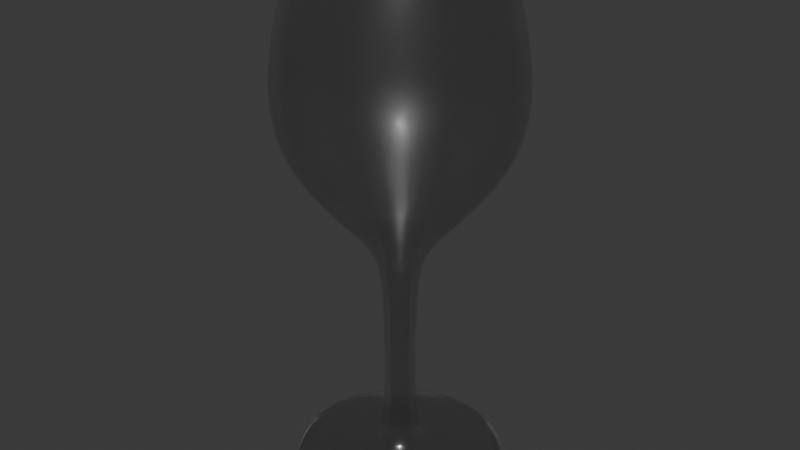 # Source: bicchiere_fatto_bene.blend  (saved by Blender 4.2.66; exported with 4.5.12 LTS)
import bpy
from mathutils import Matrix  # noqa: F401  (used for matrix-valued properties, if any)

bpy.ops.wm.read_factory_settings(use_empty=True)
scene = bpy.context.scene
scene.name = 'Scene'

# ---- collections
col_collection = bpy.data.collections.new('Collection'); scene.collection.children.link(col_collection)

# ---- materials (node trees are filled in below, after node groups)
mat_vetro = bpy.data.materials.new('vetro')

# ---- material node trees
mat_vetro.use_nodes = True; mat_vetro.node_tree.nodes.clear()
_N = mat_vetro.node_tree.nodes; _L = mat_vetro.node_tree.links
n0 = _N.new('ShaderNodeBsdfPrincipled'); n0.name = 'Principled BSDF'; n0.location = (10, 300)
n0.inputs[1].default_value = 0.04
n0.inputs[2].default_value = 0.1382
n0.inputs[18].default_value = 1.0
n1 = _N.new('ShaderNodeOutputMaterial'); n1.name = 'Material Output'; n1.location = (300, 300)
_L.new(n0.outputs[0], n1.inputs[0])
n1.is_active_output = True

# ---- world
world_world = bpy.data.worlds.new('World'); scene.world = world_world
world_world.use_nodes = True; world_world.node_tree.nodes.clear()
_N = world_world.node_tree.nodes; _L = world_world.node_tree.links
n0 = _N.new('ShaderNodeOutputWorld'); n0.name = 'World Output'; n0.location = (300, 300)
n1 = _N.new('ShaderNodeBackground'); n1.name = 'Background'; n1.location = (10, 300)
n1.inputs[0].default_value = (0.05088, 0.05088, 0.05088, 1.0)
_L.new(n1.outputs[0], n0.inputs[0])
n0.is_active_output = True
world_world.color = (0.05088, 0.05088, 0.05088)
world_world.sun_shadow_jitter_overblur = 0.0

# ---- meshes
me_cylinder = bpy.data.meshes.new('Cylinder')
me_cylinder.from_pydata([(0.0, 0.6711, -0.04504), (0.0, 0.8175, 0.04504), (0.1309, 0.6582, -0.04504), (0.1595, 0.8018, 0.04504), (0.2568, 0.62, -0.04504), (0.3128, 0.7553, 0.04504), (0.3729, 0.558, -0.04504), (0.4542, 0.6797, 0.04504), (0.4746, 0.4746, -0.04504), (0.5781, 0.5781, 0.04504), (0.558, 0.3729, -0.04504), (0.6797, 0.4542, 0.04504), (0.62, 0.2568, -0.04504), (0.7553, 0.3128, 0.04504), (0.6582, 0.1309, -0.04504), (0.8018, 0.1595, 0.04504), (0.6711, 0.0, -0.04504), (0.8175, 0.0, 0.04504), (0.6582, -0.1309, -0.04504), (0.8018, -0.1595, 0.04504), (0.62, -0.2568, -0.04504), (0.7553, -0.3128, 0.04504), (0.558, -0.3729, -0.04504), (0.6797, -0.4542, 0.04504), (0.4746, -0.4746, -0.04504), (0.5781, -0.5781, 0.04504), (0.3729, -0.558, -0.04504), (0.4542, -0.6797, 0.04504), (0.2568, -0.62, -0.04504), (0.3128, -0.7553, 0.04504), (0.1309, -0.6582, -0.04504), (0.1595, -0.8018, 0.04504), (0.0, -0.6711, -0.04504), (0.0, -0.8175, 0.04504), (-0.1309, -0.6582, -0.04504), (-0.1595, -0.8018, 0.04504), (-0.2568, -0.62, -0.04504), (-0.3128, -0.7553, 0.04504), (-0.3729, -0.558, -0.04504), (-0.4542, -0.6797, 0.04504), (-0.4746, -0.4746, -0.04504), (-0.5781, -0.5781, 0.04504), (-0.558, -0.3729, -0.04504), (-0.6797, -0.4542, 0.04504), (-0.62, -0.2568, -0.04504), (-0.7553, -0.3128, 0.04504), (-0.6582, -0.1309, -0.04504), (-0.8018, -0.1595, 0.04504), (-0.6711, 0.0, -0.04504), (-0.8175, 0.0, 0.04504), (-0.6582, 0.1309, -0.04504), (-0.8018, 0.1595, 0.04504), (-0.62, 0.2568, -0.04504), (-0.7553, 0.3128, 0.04504), (-0.558, 0.3729, -0.04504), (-0.6797, 0.4542, 0.04504), (-0.4746, 0.4746, -0.04504), (-0.5781, 0.5781, 0.04504), (-0.3729, 0.558, -0.04504), (-0.4542, 0.6797, 0.04504), (-0.2568, 0.62, -0.04504), (-0.3128, 0.7553, 0.04504), (-0.1309, 0.6582, -0.04504), (-0.1595, 0.8018, 0.04504), (0.03886, 0.1954, 0.1483), (-1.406e-08, 0.1992, 0.1483), (0.07623, 0.184, 0.1483), (0.1107, 0.1656, 0.1483), (0.1409, 0.1409, 0.1483), (0.1656, 0.1107, 0.1483), (0.184, 0.07623, 0.1483), (0.1954, 0.03886, 0.1483), (0.1992, 0.0, 0.1483), (0.1954, -0.03886, 0.1483), (0.184, -0.07623, 0.1483), (0.1656, -0.1107, 0.1483), (0.1409, -0.1409, 0.1483), (0.1107, -0.1656, 0.1483), (0.07623, -0.184, 0.1483), (0.03886, -0.1954, 0.1483), (-1.406e-08, -0.1992, 0.1483), (-0.03886, -0.1954, 0.1483), (-0.07623, -0.184, 0.1483), (-0.1107, -0.1656, 0.1483), (-0.1409, -0.1409, 0.1483), (-0.1656, -0.1107, 0.1483), (-0.184, -0.07623, 0.1483), (-0.1954, -0.03886, 0.1483), (-0.1992, 0.0, 0.1483), (-0.1954, 0.03886, 0.1483), (-0.184, 0.07623, 0.1483), (-0.1656, 0.1107, 0.1483), (-0.1409, 0.1409, 0.1483), (-0.1107, 0.1656, 0.1483), (-0.07623, 0.184, 0.1483), (-0.03886, 0.1954, 0.1483), (0.02292, 0.1152, 0.2103), (-1.837e-08, 0.1175, 0.2103), (0.04496, 0.1085, 0.2103), (0.06527, 0.09768, 0.2103), (0.08307, 0.08307, 0.2103), (0.09768, 0.06527, 0.2103), (0.1085, 0.04496, 0.2103), (0.1152, 0.02292, 0.2103), (0.1175, -5.731e-10, 0.2103), (0.1152, -0.02292, 0.2103), (0.1085, -0.04496, 0.2103), (0.09768, -0.06527, 0.2103), (0.08307, -0.08307, 0.2103), (0.06527, -0.09768, 0.2103), (0.04496, -0.1085, 0.2103), (0.02292, -0.1152, 0.2103), (-1.837e-08, -0.1175, 0.2103), (-0.02292, -0.1152, 0.2103), (-0.04496, -0.1085, 0.2103), (-0.06527, -0.09768, 0.2103), (-0.08307, -0.08307, 0.2103), (-0.09768, -0.06527, 0.2103), (-0.1085, -0.04496, 0.2103), (-0.1152, -0.02292, 0.2103), (-0.1175, -5.731e-10, 0.2103), (-0.1152, 0.02292, 0.2103), (-0.1085, 0.04496, 0.2103), (-0.09768, 0.06527, 0.2103), (-0.08307, 0.08307, 0.2103), (-0.06527, 0.09768, 0.2103), (-0.04496, 0.1085, 0.2103), (-0.02292, 0.1152, 0.2103), (0.02292, 0.1152, 1.65), (-3.212e-08, 0.1175, 1.65), (0.04496, 0.1085, 1.65), (0.06527, 0.09768, 1.65), (0.08307, 0.08307, 1.65), (0.09768, 0.06527, 1.65), (0.1085, 0.04496, 1.65), (0.1152, 0.02292, 1.65), (0.1175, -5.731e-10, 1.65), (0.1152, -0.02292, 1.65), (0.1085, -0.04496, 1.65), (0.09768, -0.06527, 1.65), (0.08307, -0.08307, 1.65), (0.06527, -0.09768, 1.65), (0.04496, -0.1085, 1.65), (0.02292, -0.1152, 1.65), (-3.212e-08, -0.1175, 1.65), (-0.02292, -0.1152, 1.65), (-0.04496, -0.1085, 1.65), (-0.06527, -0.09768, 1.65), (-0.08307, -0.08307, 1.65), (-0.09768, -0.06527, 1.65), (-0.1085, -0.04496, 1.65), (-0.1152, -0.02292, 1.65), (-0.1175, -5.731e-10, 1.65), (-0.1152, 0.02292, 1.65), (-0.1085, 0.04496, 1.65), (-0.09768, 0.06527, 1.65), (-0.08307, 0.08307, 1.65), (-0.06527, 0.09768, 1.65), (-0.04496, 0.1085, 1.65), (-0.02292, 0.1152, 1.65), (0.04002, 0.2012, 1.85), (-1.698e-07, 0.2051, 1.85), (0.0785, 0.1895, 1.85), (0.114, 0.1706, 1.85), (0.1451, 0.1451, 1.85), (0.1706, 0.114, 1.85), (0.1895, 0.0785, 1.85), (0.2012, 0.04002, 1.85), (0.2051, 4.159e-11, 1.85), (0.2012, -0.04002, 1.85), (0.1895, -0.0785, 1.85), (0.1706, -0.114, 1.85), (0.1451, -0.1451, 1.85), (0.114, -0.1706, 1.85), (0.0785, -0.1895, 1.85), (0.04002, -0.2012, 1.85), (-1.698e-07, -0.2051, 1.85), (-0.04002, -0.2012, 1.85), (-0.0785, -0.1895, 1.85), (-0.114, -0.1706, 1.85), (-0.1451, -0.1451, 1.85), (-0.1706, -0.114, 1.85), (-0.1895, -0.0785, 1.85), (-0.2012, -0.04002, 1.85), (-0.2051, 4.159e-11, 1.85), (-0.2012, 0.04002, 1.85), (-0.1895, 0.0785, 1.85), (-0.1706, 0.114, 1.85), (-0.1451, 0.1451, 1.85), (-0.114, 0.1706, 1.85), (-0.0785, 0.1895, 1.85), (-0.04002, 0.2012, 1.85), (0.06269, 0.3152, 2.022), (-1.882e-07, 0.3214, 2.022), (0.123, 0.2969, 2.022), (0.1785, 0.2672, 2.022), (0.2272, 0.2272, 2.022), (0.2672, 0.1785, 2.022), (0.2969, 0.123, 2.022), (0.3152, 0.0627, 2.022), (0.3214, 6.515e-11, 2.022), (0.3152, -0.0627, 2.022), (0.2969, -0.123, 2.022), (0.2672, -0.1785, 2.022), (0.2272, -0.2272, 2.022), (0.1785, -0.2672, 2.022), (0.123, -0.2969, 2.022), (0.06269, -0.3152, 2.022), (-1.882e-07, -0.3214, 2.022), (-0.0627, -0.3152, 2.022), (-0.123, -0.2969, 2.022), (-0.1785, -0.2672, 2.022), (-0.2272, -0.2272, 2.022), (-0.2672, -0.1785, 2.022), (-0.2969, -0.123, 2.022), (-0.3152, -0.0627, 2.022), (-0.3214, 6.515e-11, 2.022), (-0.3152, 0.0627, 2.022), (-0.2969, 0.123, 2.022), (-0.2672, 0.1785, 2.022), (-0.2272, 0.2272, 2.022), (-0.1785, 0.2672, 2.022), (-0.123, 0.2969, 2.022), (-0.0627, 0.3152, 2.022), (0.1063, 0.5346, 2.256), (-2.639e-07, 0.545, 2.256), (0.2086, 0.5035, 2.256), (0.3028, 0.4532, 2.256), (0.3854, 0.3854, 2.256), (0.4532, 0.3028, 2.256), (0.5035, 0.2086, 2.256), (0.5346, 0.1063, 2.256), (0.545, 2.055e-09, 2.256), (0.5346, -0.1063, 2.256), (0.5035, -0.2086, 2.256), (0.4532, -0.3028, 2.256), (0.3854, -0.3854, 2.256), (0.3028, -0.4532, 2.256), (0.2086, -0.5035, 2.256), (0.1063, -0.5346, 2.256), (-2.639e-07, -0.545, 2.256), (-0.1063, -0.5346, 2.256), (-0.2086, -0.5035, 2.256), (-0.3028, -0.4532, 2.256), (-0.3854, -0.3854, 2.256), (-0.4532, -0.3028, 2.256), (-0.5035, -0.2086, 2.256), (-0.5346, -0.1063, 2.256), (-0.545, 2.055e-09, 2.256), (-0.5346, 0.1063, 2.256), (-0.5035, 0.2086, 2.256), (-0.4532, 0.3028, 2.256), (-0.3854, 0.3854, 2.256), (-0.3028, 0.4532, 2.256), (-0.2086, 0.5035, 2.256), (-0.1063, 0.5346, 2.256), (0.1702, 0.8559, 2.69), (-2.107e-07, 0.8727, 2.69), (0.334, 0.8062, 2.69), (0.4848, 0.7256, 2.69), (0.6171, 0.6171, 2.69), (0.7256, 0.4848, 2.69), (0.8062, 0.334, 2.69), (0.8559, 0.1702, 2.69), (0.8727, 6.65e-09, 2.69), (0.8559, -0.1702, 2.69), (0.8062, -0.334, 2.69), (0.7256, -0.4848, 2.69), (0.6171, -0.6171, 2.69), (0.4848, -0.7256, 2.69), (0.334, -0.8062, 2.69), (0.1702, -0.8559, 2.69), (-2.107e-07, -0.8727, 2.69), (-0.1702, -0.8559, 2.69), (-0.334, -0.8062, 2.69), (-0.4848, -0.7256, 2.69), (-0.6171, -0.6171, 2.69), (-0.7256, -0.4848, 2.69), (-0.8062, -0.334, 2.69), (-0.8559, -0.1702, 2.69), (-0.8727, 6.65e-09, 2.69), (-0.8559, 0.1702, 2.69), (-0.8062, 0.334, 2.69), (-0.7256, 0.4848, 2.69), (-0.6171, 0.6171, 2.69), (-0.4848, 0.7256, 2.69), (-0.334, 0.8062, 2.69), (-0.1702, 0.8559, 2.69), (0.1814, 0.9122, 3.186), (-3.077e-07, 0.93, 3.186), (0.3559, 0.8593, 3.186), (0.5167, 0.7733, 3.186), (0.6576, 0.6576, 3.186), (0.7733, 0.5167, 3.186), (0.8593, 0.3559, 3.186), (0.9122, 0.1814, 3.186), (0.93, 7.454e-09, 3.186), (0.9122, -0.1814, 3.186), (0.8593, -0.3559, 3.186), (0.7733, -0.5167, 3.186), (0.6576, -0.6576, 3.186), (0.5167, -0.7733, 3.186), (0.3559, -0.8593, 3.186), (0.1814, -0.9122, 3.186), (-3.077e-07, -0.93, 3.186), (-0.1814, -0.9122, 3.186), (-0.3559, -0.8593, 3.186), (-0.5167, -0.7733, 3.186), (-0.6576, -0.6576, 3.186), (-0.7733, -0.5167, 3.186), (-0.8593, -0.3559, 3.186), (-0.9122, -0.1814, 3.186), (-0.93, 7.454e-09, 3.186), (-0.9122, 0.1814, 3.186), (-0.8593, 0.3559, 3.186), (-0.7733, 0.5167, 3.186), (-0.6576, 0.6576, 3.186), (-0.5167, 0.7733, 3.186), (-0.3559, 0.8593, 3.186), (-0.1814, 0.9122, 3.186), (0.1628, 0.8186, 3.654), (-3.471e-07, 0.8346, 3.654), (0.3194, 0.7711, 3.654), (0.4637, 0.6939, 3.654), (0.5901, 0.5902, 3.654), (0.6939, 0.4637, 3.654), (0.7711, 0.3194, 3.654), (0.8186, 0.1628, 3.654), (0.8346, 7.263e-09, 3.654), (0.8186, -0.1628, 3.654), (0.7711, -0.3194, 3.654), (0.6939, -0.4637, 3.654), (0.5901, -0.5902, 3.654), (0.4637, -0.6939, 3.654), (0.3194, -0.7711, 3.654), (0.1628, -0.8186, 3.654), (-3.471e-07, -0.8346, 3.654), (-0.1628, -0.8186, 3.654), (-0.3194, -0.7711, 3.654), (-0.4637, -0.6939, 3.654), (-0.5902, -0.5902, 3.654), (-0.6939, -0.4637, 3.654), (-0.7711, -0.3194, 3.654), (-0.8186, -0.1628, 3.654), (-0.8346, 7.263e-09, 3.654), (-0.8186, 0.1628, 3.654), (-0.7711, 0.3194, 3.654), (-0.6939, 0.4637, 3.654), (-0.5902, 0.5902, 3.654), (-0.4637, 0.6939, 3.654), (-0.3194, 0.7711, 3.654), (-0.1628, 0.8186, 3.654), (0.1479, 0.7434, 3.936), (-3.017e-07, 0.758, 3.936), (0.2901, 0.7003, 3.936), (0.4211, 0.6302, 3.936), (0.536, 0.536, 3.936), (0.6302, 0.4211, 3.936), (0.7003, 0.2901, 3.936), (0.7434, 0.1479, 3.936), (0.758, 6.425e-09, 3.936), (0.7434, -0.1479, 3.936), (0.7003, -0.2901, 3.936), (0.6302, -0.4211, 3.936), (0.536, -0.536, 3.936), (0.4211, -0.6302, 3.936), (0.2901, -0.7003, 3.936), (0.1479, -0.7434, 3.936), (-3.017e-07, -0.758, 3.936), (-0.1479, -0.7434, 3.936), (-0.2901, -0.7003, 3.936), (-0.4211, -0.6302, 3.936), (-0.536, -0.536, 3.936), (-0.6302, -0.4211, 3.936), (-0.7003, -0.2901, 3.936), (-0.7434, -0.1479, 3.936), (-0.758, 6.425e-09, 3.936), (-0.7434, 0.1479, 3.936), (-0.7003, 0.2901, 3.936), (-0.6302, 0.4211, 3.936), (-0.536, 0.536, 3.936), (-0.4211, 0.6302, 3.936), (-0.2901, 0.7003, 3.936), (-0.1479, 0.7434, 3.936), (0.1322, 0.6647, 4.177), (-2.89e-07, 0.6777, 4.177), (0.2593, 0.6261, 4.177), (0.3765, 0.5635, 4.177), (0.4792, 0.4792, 4.177), (0.5635, 0.3765, 4.177), (0.6261, 0.2593, 4.177), (0.6647, 0.1322, 4.177), (0.6777, 6.139e-09, 4.177), (0.6647, -0.1322, 4.177), (0.6261, -0.2593, 4.177), (0.5635, -0.3765, 4.177), (0.4792, -0.4792, 4.177), (0.3765, -0.5635, 4.177), (0.2593, -0.6261, 4.177), (0.1322, -0.6647, 4.177), (-2.89e-07, -0.6777, 4.177), (-0.1322, -0.6647, 4.177), (-0.2593, -0.6261, 4.177), (-0.3765, -0.5635, 4.177), (-0.4792, -0.4792, 4.177), (-0.5635, -0.3765, 4.177), (-0.6261, -0.2593, 4.177), (-0.6647, -0.1322, 4.177), (-0.6777, 6.139e-09, 4.177), (-0.6647, 0.1322, 4.177), (-0.6261, 0.2593, 4.177), (-0.5635, 0.3765, 4.177), (-0.4792, 0.4792, 4.177), (-0.3765, 0.5635, 4.177), (-0.2593, 0.6261, 4.177), (-0.1322, 0.6647, 4.177), (0.6826, -0.1358, 4.122), (0.643, -0.2663, 4.122), (-0.6826, -0.1358, 4.122), (-0.696, 6.204e-09, 4.122), (0.5787, -0.3867, 4.122), (-0.6826, 0.1358, 4.122), (0.4921, -0.4921, 4.122), (-0.643, 0.2663, 4.122), (0.3867, -0.5787, 4.122), (-0.5787, 0.3867, 4.122), (0.2663, -0.643, 4.122), (-2.919e-07, 0.696, 4.122), (0.1358, 0.6826, 4.122), (-0.4921, 0.4921, 4.122), (0.1358, -0.6826, 4.122), (0.2663, 0.643, 4.122), (-0.3867, 0.5787, 4.122), (-2.919e-07, -0.696, 4.122), (0.3867, 0.5787, 4.122), (-0.2663, 0.643, 4.122), (-0.1358, -0.6826, 4.122), (0.4921, 0.4921, 4.122), (-0.1358, 0.6826, 4.122), (-0.2663, -0.643, 4.122), (0.5787, 0.3867, 4.122), (-0.3867, -0.5787, 4.122), (0.643, 0.2663, 4.122), (-0.4921, -0.4921, 4.122), (0.6826, 0.1358, 4.122), (-0.5787, -0.3867, 4.122), (0.696, 6.204e-09, 4.122), (-0.643, -0.2663, 4.122), (0.0, 0.8175, -0.03852), (0.1595, 0.8018, -0.03852), (0.3128, 0.7553, -0.03852), (0.4542, 0.6797, -0.03852), (0.5781, 0.5781, -0.03852), (0.6797, 0.4542, -0.03852), (0.7553, 0.3128, -0.03852), (0.8018, 0.1595, -0.03852), (0.8175, 0.0, -0.03852), (0.8018, -0.1595, -0.03852), (0.7553, -0.3128, -0.03852), (0.6797, -0.4542, -0.03852), (0.5781, -0.5781, -0.03852), (0.4542, -0.6797, -0.03852), (0.3128, -0.7553, -0.03852), (0.1595, -0.8018, -0.03852), (0.0, -0.8175, -0.03852), (-0.1595, -0.8018, -0.03852), (-0.3128, -0.7553, -0.03852), (-0.4542, -0.6797, -0.03852), (-0.5781, -0.5781, -0.03852), (-0.6797, -0.4542, -0.03852), (-0.7553, -0.3128, -0.03852), (-0.8018, -0.1595, -0.03852), (-0.8175, 0.0, -0.03852), (-0.8018, 0.1595, -0.03852), (-0.7553, 0.3128, -0.03852), (-0.6797, 0.4542, -0.03852), (-0.5781, 0.5781, -0.03852), (-0.4542, 0.6797, -0.03852), (-0.3128, 0.7553, -0.03852), (-0.1595, 0.8018, -0.03852), (0.0, 0.8175, 0.04504), (0.1595, 0.8018, 0.04504), (0.3128, 0.7553, 0.04504), (0.4542, 0.6797, 0.04504), (0.5781, 0.5781, 0.04504), (0.6797, 0.4542, 0.04504), (0.7553, 0.3128, 0.04504), (0.8018, 0.1595, 0.04504), (0.8175, 0.0, 0.04504), (0.8018, -0.1595, 0.04504), (0.7553, -0.3128, 0.04504), (0.6797, -0.4542, 0.04504), (0.5781, -0.5781, 0.04504), (0.4542, -0.6797, 0.04504), (0.3128, -0.7553, 0.04504), (0.1595, -0.8018, 0.04504), (0.0, -0.8175, 0.04504), (-0.1595, -0.8018, 0.04504), (-0.3128, -0.7553, 0.04504), (-0.4542, -0.6797, 0.04504), (-0.5781, -0.5781, 0.04504), (-0.6797, -0.4542, 0.04504), (-0.7553, -0.3128, 0.04504), (-0.8018, -0.1595, 0.04504), (-0.8175, 0.0, 0.04504), (-0.8018, 0.1595, 0.04504), (-0.7553, 0.3128, 0.04504), (-0.6797, 0.4542, 0.04504), (-0.5781, 0.5781, 0.04504), (-0.4542, 0.6797, 0.04504), (-0.3128, 0.7553, 0.04504), (-0.1595, 0.8018, 0.04504), (0.5725, 0.5725, 0.04636), (0.6731, 0.4498, 0.04636), (0.4498, -0.6731, 0.04636), (0.3098, -0.748, 0.04636), (-0.748, -0.3098, 0.04636), (-0.794, -0.1579, 0.04636), (-1.796e-10, 0.8096, 0.04636), (0.1579, 0.794, 0.04636), (-0.1579, 0.794, 0.04636), (0.794, -0.1579, 0.04636), (0.748, -0.3098, 0.04636), (-0.3098, -0.748, 0.04636), (-0.4498, -0.6731, 0.04636), (-0.6731, 0.4498, 0.04636), (-0.5725, 0.5725, 0.04636), (0.748, 0.3098, 0.04636), (0.1579, -0.794, 0.04636), (-0.8096, 0.0, 0.04636), (0.3098, 0.748, 0.04636), (0.6731, -0.4498, 0.04636), (-0.5725, -0.5725, 0.04636), (-0.4498, 0.6731, 0.04636), (0.794, 0.1579, 0.04636), (-1.796e-10, -0.8096, 0.04636), (-0.794, 0.1579, 0.04636), (0.4498, 0.6731, 0.04636), (0.5725, -0.5725, 0.04636), (-0.6731, -0.4498, 0.04636), (-0.3098, 0.748, 0.04636), (0.8096, 0.0, 0.04636), (-0.1579, -0.794, 0.04636), (-0.748, 0.3098, 0.04636), (0.0, 0.8175, -0.04504), (0.1595, 0.8018, -0.04504), (0.3128, 0.7553, -0.04504), (0.4542, 0.6797, -0.04504), (0.5781, 0.5781, -0.04504), (0.6797, 0.4542, -0.04504), (0.7553, 0.3128, -0.04504), (0.8018, 0.1595, -0.04504), (0.8175, 0.0, -0.04504), (0.8018, -0.1595, -0.04504), (0.7553, -0.3128, -0.04504), (0.6797, -0.4542, -0.04504), (0.5781, -0.5781, -0.04504), (0.4542, -0.6797, -0.04504), (0.3128, -0.7553, -0.04504), (0.1595, -0.8018, -0.04504), (0.0, -0.8175, -0.04504), (-0.1595, -0.8018, -0.04504), (-0.3128, -0.7553, -0.04504), (-0.4542, -0.6797, -0.04504), (-0.5781, -0.5781, -0.04504), (-0.6797, -0.4542, -0.04504), (-0.7553, -0.3128, -0.04504), (-0.8018, -0.1595, -0.04504), (-0.8175, 0.0, -0.04504), (-0.8018, 0.1595, -0.04504), (-0.7553, 0.3128, -0.04504), (-0.6797, 0.4542, -0.04504), (-0.5781, 0.5781, -0.04504), (-0.4542, 0.6797, -0.04504), (-0.3128, 0.7553, -0.04504), (-0.1595, 0.8018, -0.04504)], [], [(480, 1, 3, 481), (481, 3, 5, 482), (482, 5, 7, 483), (483, 7, 9, 484), (484, 9, 11, 485), (485, 11, 13, 486), (486, 13, 15, 487), (487, 15, 17, 488), (488, 17, 19, 489), (489, 19, 21, 490), (490, 21, 23, 491), (491, 23, 25, 492), (492, 25, 27, 493), (493, 27, 29, 494), (494, 29, 31, 495), (495, 31, 33, 496), (496, 33, 35, 497), (497, 35, 37, 498), (498, 37, 39, 499), (499, 39, 41, 500), (500, 41, 43, 501), (501, 43, 45, 502), (502, 45, 47, 503), (503, 47, 49, 504), (504, 49, 51, 505), (505, 51, 53, 506), (506, 53, 55, 507), (507, 55, 57, 508), (508, 57, 59, 509), (509, 59, 61, 510), (513, 512, 68, 69), (510, 61, 63, 511), (511, 63, 1, 480), (0, 2, 4, 6, 8, 10, 12, 14, 16, 18, 20, 22, 24, 26, 28, 30, 32, 34, 36, 38, 40, 42, 44, 46, 48, 50, 52, 54, 56, 58, 60, 62), (77, 76, 108, 109), (515, 514, 77, 78), (517, 516, 86, 87), (519, 518, 65, 64), (518, 520, 95, 65), (522, 521, 73, 74), (524, 523, 82, 83), (526, 525, 91, 92), (527, 513, 69, 70), (528, 515, 78, 79), (529, 517, 87, 88), (530, 519, 64, 66), (531, 522, 74, 75), (532, 524, 83, 84), (533, 526, 92, 93), (534, 527, 70, 71), (535, 528, 79, 80), (536, 529, 88, 89), (537, 530, 66, 67), (538, 531, 75, 76), (539, 532, 84, 85), (540, 533, 93, 94), (541, 534, 71, 72), (542, 535, 80, 81), (543, 536, 89, 90), (512, 537, 67, 68), (514, 538, 76, 77), (516, 539, 85, 86), (520, 540, 94, 95), (521, 541, 72, 73), (523, 542, 81, 82), (525, 543, 90, 91), (112, 111, 143, 144), (91, 90, 122, 123), (78, 77, 109, 110), (64, 65, 97, 96), (92, 91, 123, 124), (79, 78, 110, 111), (66, 64, 96, 98), (93, 92, 124, 125), (80, 79, 111, 112), (67, 66, 98, 99), (94, 93, 125, 126), (81, 80, 112, 113), (68, 67, 99, 100), (95, 94, 126, 127), (82, 81, 113, 114), (69, 68, 100, 101), (65, 95, 127, 97), (83, 82, 114, 115), (70, 69, 101, 102), (84, 83, 115, 116), (71, 70, 102, 103), (85, 84, 116, 117), (72, 71, 103, 104), (86, 85, 117, 118), (73, 72, 104, 105), (87, 86, 118, 119), (74, 73, 105, 106), (88, 87, 119, 120), (75, 74, 106, 107), (89, 88, 120, 121), (76, 75, 107, 108), (90, 89, 121, 122), (147, 146, 178, 179), (99, 98, 130, 131), (126, 125, 157, 158), (113, 112, 144, 145), (100, 99, 131, 132), (127, 126, 158, 159), (114, 113, 145, 146), (101, 100, 132, 133), (97, 127, 159, 129), (115, 114, 146, 147), (102, 101, 133, 134), (116, 115, 147, 148), (103, 102, 134, 135), (117, 116, 148, 149), (104, 103, 135, 136), (118, 117, 149, 150), (105, 104, 136, 137), (119, 118, 150, 151), (106, 105, 137, 138), (120, 119, 151, 152), (107, 106, 138, 139), (121, 120, 152, 153), (108, 107, 139, 140), (122, 121, 153, 154), (109, 108, 140, 141), (123, 122, 154, 155), (110, 109, 141, 142), (96, 97, 129, 128), (124, 123, 155, 156), (111, 110, 142, 143), (98, 96, 128, 130), (125, 124, 156, 157), (182, 181, 213, 214), (134, 133, 165, 166), (148, 147, 179, 180), (135, 134, 166, 167), (149, 148, 180, 181), (136, 135, 167, 168), (150, 149, 181, 182), (137, 136, 168, 169), (151, 150, 182, 183), (138, 137, 169, 170), (152, 151, 183, 184), (139, 138, 170, 171), (153, 152, 184, 185), (140, 139, 171, 172), (154, 153, 185, 186), (141, 140, 172, 173), (155, 154, 186, 187), (142, 141, 173, 174), (128, 129, 161, 160), (156, 155, 187, 188), (143, 142, 174, 175), (130, 128, 160, 162), (157, 156, 188, 189), (144, 143, 175, 176), (131, 130, 162, 163), (158, 157, 189, 190), (145, 144, 176, 177), (132, 131, 163, 164), (159, 158, 190, 191), (146, 145, 177, 178), (133, 132, 164, 165), (129, 159, 191, 161), (216, 215, 247, 248), (169, 168, 200, 201), (183, 182, 214, 215), (170, 169, 201, 202), (184, 183, 215, 216), (171, 170, 202, 203), (185, 184, 216, 217), (172, 171, 203, 204), (186, 185, 217, 218), (173, 172, 204, 205), (187, 186, 218, 219), (174, 173, 205, 206), (160, 161, 193, 192), (188, 187, 219, 220), (175, 174, 206, 207), (162, 160, 192, 194), (189, 188, 220, 221), (176, 175, 207, 208), (163, 162, 194, 195), (190, 189, 221, 222), (177, 176, 208, 209), (164, 163, 195, 196), (191, 190, 222, 223), (178, 177, 209, 210), (165, 164, 196, 197), (161, 191, 223, 193), (179, 178, 210, 211), (166, 165, 197, 198), (180, 179, 211, 212), (167, 166, 198, 199), (181, 180, 212, 213), (168, 167, 199, 200), (251, 250, 282, 283), (203, 202, 234, 235), (217, 216, 248, 249), (204, 203, 235, 236), (218, 217, 249, 250), (205, 204, 236, 237), (219, 218, 250, 251), (206, 205, 237, 238), (192, 193, 225, 224), (220, 219, 251, 252), (207, 206, 238, 239), (194, 192, 224, 226), (221, 220, 252, 253), (208, 207, 239, 240), (195, 194, 226, 227), (222, 221, 253, 254), (209, 208, 240, 241), (196, 195, 227, 228), (223, 222, 254, 255), (210, 209, 241, 242), (197, 196, 228, 229), (193, 223, 255, 225), (211, 210, 242, 243), (198, 197, 229, 230), (212, 211, 243, 244), (199, 198, 230, 231), (213, 212, 244, 245), (200, 199, 231, 232), (214, 213, 245, 246), (201, 200, 232, 233), (215, 214, 246, 247), (202, 201, 233, 234), (259, 258, 290, 291), (238, 237, 269, 270), (224, 225, 257, 256), (252, 251, 283, 284), (239, 238, 270, 271), (226, 224, 256, 258), (253, 252, 284, 285), (240, 239, 271, 272), (227, 226, 258, 259), (254, 253, 285, 286), (241, 240, 272, 273), (228, 227, 259, 260), (255, 254, 286, 287), (242, 241, 273, 274), (229, 228, 260, 261), (225, 255, 287, 257), (243, 242, 274, 275), (230, 229, 261, 262), (244, 243, 275, 276), (231, 230, 262, 263), (245, 244, 276, 277), (232, 231, 263, 264), (246, 245, 277, 278), (233, 232, 264, 265), (247, 246, 278, 279), (234, 233, 265, 266), (248, 247, 279, 280), (235, 234, 266, 267), (249, 248, 280, 281), (236, 235, 267, 268), (250, 249, 281, 282), (237, 236, 268, 269), (294, 293, 325, 326), (286, 285, 317, 318), (273, 272, 304, 305), (260, 259, 291, 292), (287, 286, 318, 319), (274, 273, 305, 306), (261, 260, 292, 293), (257, 287, 319, 289), (275, 274, 306, 307), (262, 261, 293, 294), (276, 275, 307, 308), (263, 262, 294, 295), (277, 276, 308, 309), (264, 263, 295, 296), (278, 277, 309, 310), (265, 264, 296, 297), (279, 278, 310, 311), (266, 265, 297, 298), (280, 279, 311, 312), (267, 266, 298, 299), (281, 280, 312, 313), (268, 267, 299, 300), (282, 281, 313, 314), (269, 268, 300, 301), (283, 282, 314, 315), (270, 269, 301, 302), (256, 257, 289, 288), (284, 283, 315, 316), (271, 270, 302, 303), (258, 256, 288, 290), (285, 284, 316, 317), (272, 271, 303, 304), (329, 328, 360, 361), (308, 307, 339, 340), (295, 294, 326, 327), (309, 308, 340, 341), (296, 295, 327, 328), (310, 309, 341, 342), (297, 296, 328, 329), (311, 310, 342, 343), (298, 297, 329, 330), (312, 311, 343, 344), (299, 298, 330, 331), (313, 312, 344, 345), (300, 299, 331, 332), (314, 313, 345, 346), (301, 300, 332, 333), (315, 314, 346, 347), (302, 301, 333, 334), (288, 289, 321, 320), (316, 315, 347, 348), (303, 302, 334, 335), (290, 288, 320, 322), (317, 316, 348, 349), (304, 303, 335, 336), (291, 290, 322, 323), (318, 317, 349, 350), (305, 304, 336, 337), (292, 291, 323, 324), (319, 318, 350, 351), (306, 305, 337, 338), (293, 292, 324, 325), (289, 319, 351, 321), (307, 306, 338, 339), (417, 416, 393, 394), (343, 342, 374, 375), (330, 329, 361, 362), (344, 343, 375, 376), (331, 330, 362, 363), (345, 344, 376, 377), (332, 331, 363, 364), (346, 345, 377, 378), (333, 332, 364, 365), (347, 346, 378, 379), (334, 333, 365, 366), (320, 321, 353, 352), (348, 347, 379, 380), (335, 334, 366, 367), (322, 320, 352, 354), (349, 348, 380, 381), (336, 335, 367, 368), (323, 322, 354, 355), (350, 349, 381, 382), (337, 336, 368, 369), (324, 323, 355, 356), (351, 350, 382, 383), (338, 337, 369, 370), (325, 324, 356, 357), (321, 351, 383, 353), (339, 338, 370, 371), (326, 325, 357, 358), (340, 339, 371, 372), (327, 326, 358, 359), (341, 340, 372, 373), (328, 327, 359, 360), (342, 341, 373, 374), (419, 418, 407, 408), (420, 417, 394, 395), (421, 419, 408, 409), (422, 420, 395, 396), (423, 421, 409, 410), (424, 422, 396, 397), (425, 423, 410, 411), (426, 424, 397, 398), (428, 427, 385, 384), (429, 425, 411, 412), (430, 426, 398, 399), (431, 428, 384, 386), (432, 429, 412, 413), (433, 430, 399, 400), (434, 431, 386, 387), (435, 432, 413, 414), (436, 433, 400, 401), (437, 434, 387, 388), (438, 435, 414, 415), (439, 436, 401, 402), (440, 437, 388, 389), (427, 438, 415, 385), (441, 439, 402, 403), (442, 440, 389, 390), (443, 441, 403, 404), (444, 442, 390, 391), (445, 443, 404, 405), (446, 444, 391, 392), (447, 445, 405, 406), (416, 446, 392, 393), (418, 447, 406, 407), (375, 374, 447, 418), (361, 360, 446, 416), (374, 373, 445, 447), (360, 359, 444, 446), (373, 372, 443, 445), (359, 358, 442, 444), (372, 371, 441, 443), (358, 357, 440, 442), (371, 370, 439, 441), (353, 383, 438, 427), (357, 356, 437, 440), (370, 369, 436, 439), (383, 382, 435, 438), (356, 355, 434, 437), (369, 368, 433, 436), (382, 381, 432, 435), (355, 354, 431, 434), (368, 367, 430, 433), (381, 380, 429, 432), (354, 352, 428, 431), (367, 366, 426, 430), (380, 379, 425, 429), (352, 353, 427, 428), (366, 365, 424, 426), (379, 378, 423, 425), (365, 364, 422, 424), (378, 377, 421, 423), (364, 363, 420, 422), (377, 376, 419, 421), (363, 362, 417, 420), (376, 375, 418, 419), (362, 361, 416, 417), (575, 479, 448, 544), (574, 478, 479, 575), (573, 477, 478, 574), (572, 476, 477, 573), (571, 475, 476, 572), (570, 474, 475, 571), (569, 473, 474, 570), (568, 472, 473, 569), (567, 471, 472, 568), (566, 470, 471, 567), (565, 469, 470, 566), (564, 468, 469, 565), (563, 467, 468, 564), (562, 466, 467, 563), (561, 465, 466, 562), (560, 464, 465, 561), (559, 463, 464, 560), (558, 462, 463, 559), (557, 461, 462, 558), (556, 460, 461, 557), (555, 459, 460, 556), (554, 458, 459, 555), (553, 457, 458, 554), (552, 456, 457, 553), (551, 455, 456, 552), (550, 454, 455, 551), (549, 453, 454, 550), (548, 452, 453, 549), (547, 451, 452, 548), (546, 450, 451, 547), (545, 449, 450, 546), (544, 448, 449, 545), (479, 511, 480, 448), (478, 510, 511, 479), (477, 509, 510, 478), (476, 508, 509, 477), (475, 507, 508, 476), (474, 506, 507, 475), (473, 505, 506, 474), (472, 504, 505, 473), (471, 503, 504, 472), (470, 502, 503, 471), (469, 501, 502, 470), (468, 500, 501, 469), (467, 499, 500, 468), (466, 498, 499, 467), (465, 497, 498, 466), (464, 496, 497, 465), (463, 495, 496, 464), (462, 494, 495, 463), (461, 493, 494, 462), (460, 492, 493, 461), (459, 491, 492, 460), (458, 490, 491, 459), (457, 489, 490, 458), (456, 488, 489, 457), (455, 487, 488, 456), (454, 486, 487, 455), (453, 485, 486, 454), (452, 484, 485, 453), (451, 483, 484, 452), (450, 482, 483, 451), (449, 481, 482, 450), (448, 480, 481, 449), (55, 53, 543, 525), (37, 35, 542, 523), (19, 17, 541, 521), (63, 61, 540, 520), (45, 43, 539, 516), (27, 25, 538, 514), (9, 7, 537, 512), (53, 51, 536, 543), (35, 33, 535, 542), (17, 15, 534, 541), (61, 59, 533, 540), (43, 41, 532, 539), (25, 23, 531, 538), (7, 5, 530, 537), (51, 49, 529, 536), (33, 31, 528, 535), (15, 13, 527, 534), (59, 57, 526, 533), (41, 39, 524, 532), (23, 21, 522, 531), (5, 3, 519, 530), (49, 47, 517, 529), (31, 29, 515, 528), (13, 11, 513, 527), (57, 55, 525, 526), (39, 37, 523, 524), (21, 19, 521, 522), (1, 63, 520, 518), (3, 1, 518, 519), (47, 45, 516, 517), (29, 27, 514, 515), (11, 9, 512, 513), (2, 0, 544, 545), (4, 2, 545, 546), (6, 4, 546, 547), (8, 6, 547, 548), (10, 8, 548, 549), (12, 10, 549, 550), (14, 12, 550, 551), (16, 14, 551, 552), (18, 16, 552, 553), (20, 18, 553, 554), (22, 20, 554, 555), (24, 22, 555, 556), (26, 24, 556, 557), (28, 26, 557, 558), (30, 28, 558, 559), (32, 30, 559, 560), (34, 32, 560, 561), (36, 34, 561, 562), (38, 36, 562, 563), (40, 38, 563, 564), (42, 40, 564, 565), (44, 42, 565, 566), (46, 44, 566, 567), (48, 46, 567, 568), (50, 48, 568, 569), (52, 50, 569, 570), (54, 52, 570, 571), (56, 54, 571, 572), (58, 56, 572, 573), (60, 58, 573, 574), (62, 60, 574, 575), (0, 62, 575, 544)])
me_cylinder.polygons.foreach_set('use_smooth', [True] * 545)
_uv = me_cylinder.uv_layers.new(name='UVMap')
_uv.uv.foreach_set('vector', [1.0, 1.0, 1.0, 1.0, 0.9688, 1.0, 0.9688, 1.0, 0.9688, 1.0, 0.9688, 1.0, 0.9375, 1.0, 0.9375, 1.0, 0.9375, 1.0, 0.9375, 1.0, 0.9062, 1.0, 0.9063, 1.0, 0.9063, 1.0, 0.9062, 1.0, 0.875, 1.0, 0.875, 1.0, 0.875, 1.0, 0.875, 1.0, 0.8438, 1.0, 0.8438, 1.0, 0.8438, 1.0, 0.8438, 1.0, 0.8125, 1.0, 0.8125, 1.0, 0.8125, 1.0, 0.8125, 1.0, 0.7812, 1.0, 0.7812, 1.0, 0.7812, 1.0, 0.7812, 1.0, 0.75, 1.0, 0.75, 1.0, 0.75, 1.0, 0.75, 1.0, 0.7188, 1.0, 0.7188, 1.0, 0.7188, 1.0, 0.7188, 1.0, 0.6875, 1.0, 0.6875, 1.0, 0.6875, 1.0, 0.6875, 1.0, 0.6562, 1.0, 0.6562, 1.0, 0.6562, 1.0, 0.6562, 1.0, 0.625, 1.0, 0.625, 1.0, 0.625, 1.0, 0.625, 1.0, 0.5938, 1.0, 0.5938, 1.0, 0.5938, 1.0, 0.5938, 1.0, 0.5625, 1.0, 0.5625, 1.0, 0.5625, 1.0, 0.5625, 1.0, 0.5312, 1.0, 0.5312, 1.0, 0.5312, 1.0, 0.5312, 1.0, 0.5, 1.0, 0.5, 1.0, 0.5, 1.0, 0.5, 1.0, 0.4688, 1.0, 0.4688, 1.0, 0.4688, 1.0, 0.4688, 1.0, 0.4375, 1.0, 0.4375, 1.0, 0.4375, 1.0, 0.4375, 1.0, 0.4062, 1.0, 0.4063, 1.0, 0.4063, 1.0, 0.4062, 1.0, 0.375, 1.0, 0.375, 1.0, 0.375, 1.0, 0.375, 1.0, 0.3438, 1.0, 0.3438, 1.0, 0.3438, 1.0, 0.3438, 1.0, 0.3125, 1.0, 0.3125, 1.0, 0.3125, 1.0, 0.3125, 1.0, 0.2812, 1.0, 0.2812, 1.0, 0.2812, 1.0, 0.2812, 1.0, 0.25, 1.0, 0.25, 1.0, 0.25, 1.0, 0.25, 1.0, 0.2188, 1.0, 0.2188, 1.0, 0.2188, 1.0, 0.2188, 1.0, 0.1875, 1.0, 0.1875, 1.0, 0.1875, 1.0, 0.1875, 1.0, 0.1562, 1.0, 0.1562, 1.0, 0.1562, 1.0, 0.1562, 1.0, 0.125, 1.0, 0.125, 1.0, 0.125, 1.0, 0.125, 1.0, 0.09375, 1.0, 0.09375, 1.0, 0.09375, 1.0, 0.09375, 1.0, 0.0625, 1.0, 0.0625, 1.0, 0.8438, 1.0, 0.875, 1.0, 0.875, 1.0, 0.8438, 1.0, 0.0625, 1.0, 0.0625, 1.0, 0.03125, 1.0, 0.03125, 1.0, 0.03125, 1.0, 0.03125, 1.0, 0.0, 1.0, 0.0, 1.0, 0.75, 0.447, 0.7884, 0.4432, 0.8254, 0.432, 0.8595, 0.4138, 0.8893, 0.3893, 0.9138, 0.3595, 0.932, 0.3254, 0.9432, 0.2884, 0.947, 0.25, 0.9432, 0.2116, 0.932, 0.1746, 0.9138, 0.1405, 0.8893, 0.1107, 0.8595, 0.08618, 0.8254, 0.06797, 0.7884, 0.05676, 0.75, 0.05297, 0.7116, 0.05676, 0.6746, 0.06797, 0.6405, 0.08618, 0.6107, 0.1107, 0.5862, 0.1405, 0.568, 0.1746, 0.5568, 0.2116, 0.553, 0.25, 0.5568, 0.2884, 0.568, 0.3254, 0.5862, 0.3595, 0.6107, 0.3893, 0.6405, 0.4138, 0.6746, 0.432, 0.7116, 0.4432, 0.5938, 1.0, 0.625, 1.0, 0.625, 1.0, 0.5938, 1.0, 0.5625, 1.0, 0.5938, 1.0, 0.5938, 1.0, 0.5625, 1.0, 0.2812, 1.0, 0.3125, 1.0, 0.3125, 1.0, 0.2812, 1.0, 0.9688, 1.0, 1.0, 1.0, 1.0, 1.0, 0.9688, 1.0, 0.0, 1.0, 0.03125, 1.0, 0.03125, 1.0, 0.0, 1.0, 0.6875, 1.0, 0.7188, 1.0, 0.7188, 1.0, 0.6875, 1.0, 0.4062, 1.0, 0.4375, 1.0, 0.4375, 1.0, 0.4062, 1.0, 0.125, 1.0, 0.1562, 1.0, 0.1562, 1.0, 0.125, 1.0, 0.8125, 1.0, 0.8438, 1.0, 0.8438, 1.0, 0.8125, 1.0, 0.5312, 1.0, 0.5625, 1.0, 0.5625, 1.0, 0.5312, 1.0, 0.25, 1.0, 0.2812, 1.0, 0.2812, 1.0, 0.25, 1.0, 0.9375, 1.0, 0.9688, 1.0, 0.9688, 1.0, 0.9375, 1.0, 0.6562, 1.0, 0.6875, 1.0, 0.6875, 1.0, 0.6562, 1.0, 0.375, 1.0, 0.4062, 1.0, 0.4062, 1.0, 0.375, 1.0, 0.09375, 1.0, 0.125, 1.0, 0.125, 1.0, 0.09375, 1.0, 0.7812, 1.0, 0.8125, 1.0, 0.8125, 1.0, 0.7812, 1.0, 0.5, 1.0, 0.5312, 1.0, 0.5312, 1.0, 0.5, 1.0, 0.2187, 1.0, 0.25, 1.0, 0.25, 1.0, 0.2188, 1.0, 0.9063, 1.0, 0.9375, 1.0, 0.9375, 1.0, 0.9062, 1.0, 0.625, 1.0, 0.6562, 1.0, 0.6562, 1.0, 0.625, 1.0, 0.3438, 1.0, 0.375, 1.0, 0.375, 1.0, 0.3438, 1.0, 0.0625, 1.0, 0.09375, 1.0, 0.09375, 1.0, 0.0625, 1.0, 0.75, 1.0, 0.7812, 1.0, 0.7812, 1.0, 0.75, 1.0, 0.4688, 1.0, 0.5, 1.0, 0.5, 1.0, 0.4688, 1.0, 0.1875, 1.0, 0.2187, 1.0, 0.2188, 1.0, 0.1875, 1.0, 0.875, 1.0, 0.9063, 1.0, 0.9062, 1.0, 0.875, 1.0, 0.5938, 1.0, 0.625, 1.0, 0.625, 1.0, 0.5938, 1.0, 0.3125, 1.0, 0.3438, 1.0, 0.3438, 1.0, 0.3125, 1.0, 0.03125, 1.0, 0.0625, 1.0, 0.0625, 1.0, 0.03125, 1.0, 0.7188, 1.0, 0.75, 1.0, 0.75, 1.0, 0.7188, 1.0, 0.4375, 1.0, 0.4688, 1.0, 0.4688, 1.0, 0.4375, 1.0, 0.1562, 1.0, 0.1875, 1.0, 0.1875, 1.0, 0.1562, 1.0, 0.5, 1.0, 0.5312, 1.0, 0.5312, 1.0, 0.5, 1.0, 0.1562, 1.0, 0.1875, 1.0, 0.1875, 1.0, 0.1562, 1.0, 0.5625, 1.0, 0.5938, 1.0, 0.5938, 1.0, 0.5625, 1.0, 0.9688, 1.0, 1.0, 1.0, 1.0, 1.0, 0.9688, 1.0, 0.125, 1.0, 0.1562, 1.0, 0.1562, 1.0, 0.125, 1.0, 0.5312, 1.0, 0.5625, 1.0, 0.5625, 1.0, 0.5312, 1.0, 0.9375, 1.0, 0.9688, 1.0, 0.9688, 1.0, 0.9375, 1.0, 0.09375, 1.0, 0.125, 1.0, 0.125, 1.0, 0.09375, 1.0, 0.5, 1.0, 0.5312, 1.0, 0.5312, 1.0, 0.5, 1.0, 0.9062, 1.0, 0.9375, 1.0, 0.9375, 1.0, 0.9062, 1.0, 0.0625, 1.0, 0.09375, 1.0, 0.09375, 1.0, 0.0625, 1.0, 0.4688, 1.0, 0.5, 1.0, 0.5, 1.0, 0.4688, 1.0, 0.875, 1.0, 0.9062, 1.0, 0.9062, 1.0, 0.875, 1.0, 0.03125, 1.0, 0.0625, 1.0, 0.0625, 1.0, 0.03125, 1.0, 0.4375, 1.0, 0.4688, 1.0, 0.4688, 1.0, 0.4375, 1.0, 0.8438, 1.0, 0.875, 1.0, 0.875, 1.0, 0.8438, 1.0, 0.0, 1.0, 0.03125, 1.0, 0.03125, 1.0, 0.0, 1.0, 0.4062, 1.0, 0.4375, 1.0, 0.4375, 1.0, 0.4062, 1.0, 0.8125, 1.0, 0.8438, 1.0, 0.8438, 1.0, 0.8125, 1.0, 0.375, 1.0, 0.4062, 1.0, 0.4062, 1.0, 0.375, 1.0, 0.7812, 1.0, 0.8125, 1.0, 0.8125, 1.0, 0.7812, 1.0, 0.3438, 1.0, 0.375, 1.0, 0.375, 1.0, 0.3438, 1.0, 0.75, 1.0, 0.7812, 1.0, 0.7812, 1.0, 0.75, 1.0, 0.3125, 1.0, 0.3438, 1.0, 0.3438, 1.0, 0.3125, 1.0, 0.7188, 1.0, 0.75, 1.0, 0.75, 1.0, 0.7188, 1.0, 0.2812, 1.0, 0.3125, 1.0, 0.3125, 1.0, 0.2812, 1.0, 0.6875, 1.0, 0.7188, 1.0, 0.7188, 1.0, 0.6875, 1.0, 0.25, 1.0, 0.2812, 1.0, 0.2812, 1.0, 0.25, 1.0, 0.6562, 1.0, 0.6875, 1.0, 0.6875, 1.0, 0.6562, 1.0, 0.2188, 1.0, 0.25, 1.0, 0.25, 1.0, 0.2188, 1.0, 0.625, 1.0, 0.6562, 1.0, 0.6562, 1.0, 0.625, 1.0, 0.1875, 1.0, 0.2188, 1.0, 0.2188, 1.0, 0.1875, 1.0, 0.4062, 1.0, 0.4375, 1.0, 0.4375, 1.0, 0.4062, 1.0, 0.9062, 1.0, 0.9375, 1.0, 0.9375, 1.0, 0.9062, 1.0, 0.0625, 1.0, 0.09375, 1.0, 0.09375, 1.0, 0.0625, 1.0, 0.4688, 1.0, 0.5, 1.0, 0.5, 1.0, 0.4688, 1.0, 0.875, 1.0, 0.9062, 1.0, 0.9062, 1.0, 0.875, 1.0, 0.03125, 1.0, 0.0625, 1.0, 0.0625, 1.0, 0.03125, 1.0, 0.4375, 1.0, 0.4688, 1.0, 0.4688, 1.0, 0.4375, 1.0, 0.8438, 1.0, 0.875, 1.0, 0.875, 1.0, 0.8438, 1.0, 0.0, 1.0, 0.03125, 1.0, 0.03125, 1.0, 0.0, 1.0, 0.4062, 1.0, 0.4375, 1.0, 0.4375, 1.0, 0.4062, 1.0, 0.8125, 1.0, 0.8438, 1.0, 0.8438, 1.0, 0.8125, 1.0, 0.375, 1.0, 0.4062, 1.0, 0.4062, 1.0, 0.375, 1.0, 0.7812, 1.0, 0.8125, 1.0, 0.8125, 1.0, 0.7812, 1.0, 0.3438, 1.0, 0.375, 1.0, 0.375, 1.0, 0.3438, 1.0, 0.75, 1.0, 0.7812, 1.0, 0.7812, 1.0, 0.75, 1.0, 0.3125, 1.0, 0.3438, 1.0, 0.3438, 1.0, 0.3125, 1.0, 0.7188, 1.0, 0.75, 1.0, 0.75, 1.0, 0.7188, 1.0, 0.2812, 1.0, 0.3125, 1.0, 0.3125, 1.0, 0.2812, 1.0, 0.6875, 1.0, 0.7188, 1.0, 0.7188, 1.0, 0.6875, 1.0, 0.25, 1.0, 0.2812, 1.0, 0.2812, 1.0, 0.25, 1.0, 0.6562, 1.0, 0.6875, 1.0, 0.6875, 1.0, 0.6562, 1.0, 0.2188, 1.0, 0.25, 1.0, 0.25, 1.0, 0.2188, 1.0, 0.625, 1.0, 0.6562, 1.0, 0.6562, 1.0, 0.625, 1.0, 0.1875, 1.0, 0.2188, 1.0, 0.2188, 1.0, 0.1875, 1.0, 0.5938, 1.0, 0.625, 1.0, 0.625, 1.0, 0.5938, 1.0, 0.1562, 1.0, 0.1875, 1.0, 0.1875, 1.0, 0.1562, 1.0, 0.5625, 1.0, 0.5938, 1.0, 0.5938, 1.0, 0.5625, 1.0, 0.9688, 1.0, 1.0, 1.0, 1.0, 1.0, 0.9688, 1.0, 0.125, 1.0, 0.1562, 1.0, 0.1562, 1.0, 0.125, 1.0, 0.5312, 1.0, 0.5625, 1.0, 0.5625, 1.0, 0.5312, 1.0, 0.9375, 1.0, 0.9688, 1.0, 0.9688, 1.0, 0.9375, 1.0, 0.09375, 1.0, 0.125, 1.0, 0.125, 1.0, 0.09375, 1.0, 0.3125, 1.0, 0.3438, 1.0, 0.3438, 1.0, 0.3125, 1.0, 0.8125, 1.0, 0.8438, 1.0, 0.8438, 1.0, 0.8125, 1.0, 0.375, 1.0, 0.4062, 1.0, 0.4062, 1.0, 0.375, 1.0, 0.7812, 1.0, 0.8125, 1.0, 0.8125, 1.0, 0.7812, 1.0, 0.3438, 1.0, 0.375, 1.0, 0.375, 1.0, 0.3438, 1.0, 0.75, 1.0, 0.7812, 1.0, 0.7812, 1.0, 0.75, 1.0, 0.3125, 1.0, 0.3438, 1.0, 0.3438, 1.0, 0.3125, 1.0, 0.7188, 1.0, 0.75, 1.0, 0.75, 1.0, 0.7188, 1.0, 0.2812, 1.0, 0.3125, 1.0, 0.3125, 1.0, 0.2812, 1.0, 0.6875, 1.0, 0.7188, 1.0, 0.7188, 1.0, 0.6875, 1.0, 0.25, 1.0, 0.2812, 1.0, 0.2812, 1.0, 0.25, 1.0, 0.6562, 1.0, 0.6875, 1.0, 0.6875, 1.0, 0.6562, 1.0, 0.2188, 1.0, 0.25, 1.0, 0.25, 1.0, 0.2188, 1.0, 0.625, 1.0, 0.6562, 1.0, 0.6562, 1.0, 0.625, 1.0, 0.1875, 1.0, 0.2188, 1.0, 0.2188, 1.0, 0.1875, 1.0, 0.5938, 1.0, 0.625, 1.0, 0.625, 1.0, 0.5938, 1.0, 0.1562, 1.0, 0.1875, 1.0, 0.1875, 1.0, 0.1562, 1.0, 0.5625, 1.0, 0.5938, 1.0, 0.5938, 1.0, 0.5625, 1.0, 0.9688, 1.0, 1.0, 1.0, 1.0, 1.0, 0.9688, 1.0, 0.125, 1.0, 0.1562, 1.0, 0.1562, 1.0, 0.125, 1.0, 0.5312, 1.0, 0.5625, 1.0, 0.5625, 1.0, 0.5312, 1.0, 0.9375, 1.0, 0.9688, 1.0, 0.9688, 1.0, 0.9375, 1.0, 0.09375, 1.0, 0.125, 1.0, 0.125, 1.0, 0.09375, 1.0, 0.5, 1.0, 0.5312, 1.0, 0.5312, 1.0, 0.5, 1.0, 0.9062, 1.0, 0.9375, 1.0, 0.9375, 1.0, 0.9062, 1.0, 0.0625, 1.0, 0.09375, 1.0, 0.09375, 1.0, 0.0625, 1.0, 0.4688, 1.0, 0.5, 1.0, 0.5, 1.0, 0.4688, 1.0, 0.875, 1.0, 0.9062, 1.0, 0.9062, 1.0, 0.875, 1.0, 0.03125, 1.0, 0.0625, 1.0, 0.0625, 1.0, 0.03125, 1.0, 0.4375, 1.0, 0.4688, 1.0, 0.4688, 1.0, 0.4375, 1.0, 0.8438, 1.0, 0.875, 1.0, 0.875, 1.0, 0.8438, 1.0, 0.0, 1.0, 0.03125, 1.0, 0.03125, 1.0, 0.0, 1.0, 0.25, 1.0, 0.2812, 1.0, 0.2812, 1.0, 0.25, 1.0, 0.7188, 1.0, 0.75, 1.0, 0.75, 1.0, 0.7188, 1.0, 0.2812, 1.0, 0.3125, 1.0, 0.3125, 1.0, 0.2812, 1.0, 0.6875, 1.0, 0.7188, 1.0, 0.7188, 1.0, 0.6875, 1.0, 0.25, 1.0, 0.2812, 1.0, 0.2812, 1.0, 0.25, 1.0, 0.6562, 1.0, 0.6875, 1.0, 0.6875, 1.0, 0.6562, 1.0, 0.2188, 1.0, 0.25, 1.0, 0.25, 1.0, 0.2188, 1.0, 0.625, 1.0, 0.6562, 1.0, 0.6562, 1.0, 0.625, 1.0, 0.1875, 1.0, 0.2188, 1.0, 0.2188, 1.0, 0.1875, 1.0, 0.5938, 1.0, 0.625, 1.0, 0.625, 1.0, 0.5938, 1.0, 0.1562, 1.0, 0.1875, 1.0, 0.1875, 1.0, 0.1562, 1.0, 0.5625, 1.0, 0.5938, 1.0, 0.5938, 1.0, 0.5625, 1.0, 0.9688, 1.0, 1.0, 1.0, 1.0, 1.0, 0.9688, 1.0, 0.125, 1.0, 0.1562, 1.0, 0.1562, 1.0, 0.125, 1.0, 0.5312, 1.0, 0.5625, 1.0, 0.5625, 1.0, 0.5312, 1.0, 0.9375, 1.0, 0.9688, 1.0, 0.9688, 1.0, 0.9375, 1.0, 0.09375, 1.0, 0.125, 1.0, 0.125, 1.0, 0.09375, 1.0, 0.5, 1.0, 0.5312, 1.0, 0.5312, 1.0, 0.5, 1.0, 0.9062, 1.0, 0.9375, 1.0, 0.9375, 1.0, 0.9062, 1.0, 0.0625, 1.0, 0.09375, 1.0, 0.09375, 1.0, 0.0625, 1.0, 0.4688, 1.0, 0.5, 1.0, 0.5, 1.0, 0.4688, 1.0, 0.875, 1.0, 0.9062, 1.0, 0.9062, 1.0, 0.875, 1.0, 0.03125, 1.0, 0.0625, 1.0, 0.0625, 1.0, 0.03125, 1.0, 0.4375, 1.0, 0.4688, 1.0, 0.4688, 1.0, 0.4375, 1.0, 0.8438, 1.0, 0.875, 1.0, 0.875, 1.0, 0.8438, 1.0, 0.0, 1.0, 0.03125, 1.0, 0.03125, 1.0, 0.0, 1.0, 0.4062, 1.0, 0.4375, 1.0, 0.4375, 1.0, 0.4062, 1.0, 0.8125, 1.0, 0.8438, 1.0, 0.8438, 1.0, 0.8125, 1.0, 0.375, 1.0, 0.4062, 1.0, 0.4062, 1.0, 0.375, 1.0, 0.7812, 1.0, 0.8125, 1.0, 0.8125, 1.0, 0.7812, 1.0, 0.3438, 1.0, 0.375, 1.0, 0.375, 1.0, 0.3438, 1.0, 0.75, 1.0, 0.7812, 1.0, 0.7812, 1.0, 0.75, 1.0, 0.1562, 1.0, 0.1875, 1.0, 0.1875, 1.0, 0.1562, 1.0, 0.6562, 1.0, 0.6875, 1.0, 0.6875, 1.0, 0.6562, 1.0, 0.2188, 1.0, 0.25, 1.0, 0.25, 1.0, 0.2188, 1.0, 0.625, 1.0, 0.6562, 1.0, 0.6562, 1.0, 0.625, 1.0, 0.1875, 1.0, 0.2188, 1.0, 0.2188, 1.0, 0.1875, 1.0, 0.5938, 1.0, 0.625, 1.0, 0.625, 1.0, 0.5938, 1.0, 0.1562, 1.0, 0.1875, 1.0, 0.1875, 1.0, 0.1562, 1.0, 0.5625, 1.0, 0.5938, 1.0, 0.5938, 1.0, 0.5625, 1.0, 0.9688, 1.0, 1.0, 1.0, 1.0, 1.0, 0.9688, 1.0, 0.125, 1.0, 0.1562, 1.0, 0.1562, 1.0, 0.125, 1.0, 0.5312, 1.0, 0.5625, 1.0, 0.5625, 1.0, 0.5312, 1.0, 0.9375, 1.0, 0.9688, 1.0, 0.9688, 1.0, 0.9375, 1.0, 0.09375, 1.0, 0.125, 1.0, 0.125, 1.0, 0.09375, 1.0, 0.5, 1.0, 0.5312, 1.0, 0.5312, 1.0, 0.5, 1.0, 0.9062, 1.0, 0.9375, 1.0, 0.9375, 1.0, 0.9062, 1.0, 0.0625, 1.0, 0.09375, 1.0, 0.09375, 1.0, 0.0625, 1.0, 0.4688, 1.0, 0.5, 1.0, 0.5, 1.0, 0.4688, 1.0, 0.875, 1.0, 0.9062, 1.0, 0.9062, 1.0, 0.875, 1.0, 0.03125, 1.0, 0.0625, 1.0, 0.0625, 1.0, 0.03125, 1.0, 0.4375, 1.0, 0.4688, 1.0, 0.4688, 1.0, 0.4375, 1.0, 0.8438, 1.0, 0.875, 1.0, 0.875, 1.0, 0.8438, 1.0, 0.0, 1.0, 0.03125, 1.0, 0.03125, 1.0, 0.0, 1.0, 0.4062, 1.0, 0.4375, 1.0, 0.4375, 1.0, 0.4062, 1.0, 0.8125, 1.0, 0.8438, 1.0, 0.8438, 1.0, 0.8125, 1.0, 0.375, 1.0, 0.4062, 1.0, 0.4062, 1.0, 0.375, 1.0, 0.7812, 1.0, 0.8125, 1.0, 0.8125, 1.0, 0.7812, 1.0, 0.3438, 1.0, 0.375, 1.0, 0.375, 1.0, 0.3438, 1.0, 0.75, 1.0, 0.7812, 1.0, 0.7812, 1.0, 0.75, 1.0, 0.3125, 1.0, 0.3438, 1.0, 0.3438, 1.0, 0.3125, 1.0, 0.7188, 1.0, 0.75, 1.0, 0.75, 1.0, 0.7188, 1.0, 0.2812, 1.0, 0.3125, 1.0, 0.3125, 1.0, 0.2812, 1.0, 0.6875, 1.0, 0.7188, 1.0, 0.7188, 1.0, 0.6875, 1.0, 0.9062, 1.0, 0.9375, 1.0, 0.9375, 1.0, 0.9062, 1.0, 0.5625, 1.0, 0.5938, 1.0, 0.5938, 1.0, 0.5625, 1.0, 0.9688, 1.0, 1.0, 1.0, 1.0, 1.0, 0.9688, 1.0, 0.125, 1.0, 0.1562, 1.0, 0.1562, 1.0, 0.125, 1.0, 0.5312, 1.0, 0.5625, 1.0, 0.5625, 1.0, 0.5312, 1.0, 0.9375, 1.0, 0.9688, 1.0, 0.9688, 1.0, 0.9375, 1.0, 0.09375, 1.0, 0.125, 1.0, 0.125, 1.0, 0.09375, 1.0, 0.5, 1.0, 0.5312, 1.0, 0.5312, 1.0, 0.5, 1.0, 0.9062, 1.0, 0.9375, 1.0, 0.9375, 1.0, 0.9062, 1.0, 0.0625, 1.0, 0.09375, 1.0, 0.09375, 1.0, 0.0625, 1.0, 0.4688, 1.0, 0.5, 1.0, 0.5, 1.0, 0.4688, 1.0, 0.875, 1.0, 0.9062, 1.0, 0.9062, 1.0, 0.875, 1.0, 0.03125, 1.0, 0.0625, 1.0, 0.0625, 1.0, 0.03125, 1.0, 0.4375, 1.0, 0.4688, 1.0, 0.4688, 1.0, 0.4375, 1.0, 0.8438, 1.0, 0.875, 1.0, 0.875, 1.0, 0.8438, 1.0, 0.0, 1.0, 0.03125, 1.0, 0.03125, 1.0, 0.0, 1.0, 0.4062, 1.0, 0.4375, 1.0, 0.4375, 1.0, 0.4062, 1.0, 0.8125, 1.0, 0.8438, 1.0, 0.8438, 1.0, 0.8125, 1.0, 0.375, 1.0, 0.4062, 1.0, 0.4062, 1.0, 0.375, 1.0, 0.7812, 1.0, 0.8125, 1.0, 0.8125, 1.0, 0.7812, 1.0, 0.3438, 1.0, 0.375, 1.0, 0.375, 1.0, 0.3438, 1.0, 0.75, 1.0, 0.7812, 1.0, 0.7812, 1.0, 0.75, 1.0, 0.3125, 1.0, 0.3438, 1.0, 0.3438, 1.0, 0.3125, 1.0, 0.7188, 1.0, 0.75, 1.0, 0.75, 1.0, 0.7188, 1.0, 0.2812, 1.0, 0.3125, 1.0, 0.3125, 1.0, 0.2812, 1.0, 0.6875, 1.0, 0.7188, 1.0, 0.7188, 1.0, 0.6875, 1.0, 0.25, 1.0, 0.2812, 1.0, 0.2812, 1.0, 0.25, 1.0, 0.6562, 1.0, 0.6875, 1.0, 0.6875, 1.0, 0.6562, 1.0, 0.2188, 1.0, 0.25, 1.0, 0.25, 1.0, 0.2188, 1.0, 0.625, 1.0, 0.6562, 1.0, 0.6562, 1.0, 0.625, 1.0, 0.1875, 1.0, 0.2188, 1.0, 0.2188, 1.0, 0.1875, 1.0, 0.5938, 1.0, 0.625, 1.0, 0.625, 1.0, 0.5938, 1.0, 0.8125, 1.0, 0.8438, 1.0, 0.8438, 1.0, 0.8125, 1.0, 0.0625, 1.0, 0.09375, 1.0, 0.09375, 1.0, 0.0625, 1.0, 0.4688, 1.0, 0.5, 1.0, 0.5, 1.0, 0.4688, 1.0, 0.875, 1.0, 0.9062, 1.0, 0.9062, 1.0, 0.875, 1.0, 0.03125, 1.0, 0.0625, 1.0, 0.0625, 1.0, 0.03125, 1.0, 0.4375, 1.0, 0.4688, 1.0, 0.4688, 1.0, 0.4375, 1.0, 0.8438, 1.0, 0.875, 1.0, 0.875, 1.0, 0.8438, 1.0, 0.0, 1.0, 0.03125, 1.0, 0.03125, 1.0, 0.0, 1.0, 0.4062, 1.0, 0.4375, 1.0, 0.4375, 1.0, 0.4062, 1.0, 0.8125, 1.0, 0.8438, 1.0, 0.8438, 1.0, 0.8125, 1.0, 0.375, 1.0, 0.4062, 1.0, 0.4062, 1.0, 0.375, 1.0, 0.7812, 1.0, 0.8125, 1.0, 0.8125, 1.0, 0.7812, 1.0, 0.3438, 1.0, 0.375, 1.0, 0.375, 1.0, 0.3438, 1.0, 0.75, 1.0, 0.7812, 1.0, 0.7812, 1.0, 0.75, 1.0, 0.3125, 1.0, 0.3438, 1.0, 0.3438, 1.0, 0.3125, 1.0, 0.7188, 1.0, 0.75, 1.0, 0.75, 1.0, 0.7188, 1.0, 0.2812, 1.0, 0.3125, 1.0, 0.3125, 1.0, 0.2812, 1.0, 0.6875, 1.0, 0.7188, 1.0, 0.7188, 1.0, 0.6875, 1.0, 0.25, 1.0, 0.2812, 1.0, 0.2812, 1.0, 0.25, 1.0, 0.6562, 1.0, 0.6875, 1.0, 0.6875, 1.0, 0.6562, 1.0, 0.2188, 1.0, 0.25, 1.0, 0.25, 1.0, 0.2188, 1.0, 0.625, 1.0, 0.6562, 1.0, 0.6562, 1.0, 0.625, 1.0, 0.1875, 1.0, 0.2188, 1.0, 0.2188, 1.0, 0.1875, 1.0, 0.5938, 1.0, 0.625, 1.0, 0.625, 1.0, 0.5938, 1.0, 0.1562, 1.0, 0.1875, 1.0, 0.1875, 1.0, 0.1562, 1.0, 0.5625, 1.0, 0.5938, 1.0, 0.5938, 1.0, 0.5625, 1.0, 0.9688, 1.0, 1.0, 1.0, 1.0, 1.0, 0.9688, 1.0, 0.125, 1.0, 0.1562, 1.0, 0.1562, 1.0, 0.125, 1.0, 0.5312, 1.0, 0.5625, 1.0, 0.5625, 1.0, 0.5312, 1.0, 0.9375, 1.0, 0.9688, 1.0, 0.9688, 1.0, 0.9375, 1.0, 0.09375, 1.0, 0.125, 1.0, 0.125, 1.0, 0.09375, 1.0, 0.5, 1.0, 0.5312, 1.0, 0.5312, 1.0, 0.5, 1.0, 0.7188, 1.0, 0.75, 1.0, 0.75, 1.0, 0.7188, 1.0, 0.375, 1.0, 0.4062, 1.0, 0.4062, 1.0, 0.375, 1.0, 0.7812, 1.0, 0.8125, 1.0, 0.8125, 1.0, 0.7812, 1.0, 0.3438, 1.0, 0.375, 1.0, 0.375, 1.0, 0.3438, 1.0, 0.75, 1.0, 0.7812, 1.0, 0.7812, 1.0, 0.75, 1.0, 0.3125, 1.0, 0.3438, 1.0, 0.3438, 1.0, 0.3125, 1.0, 0.7188, 1.0, 0.75, 1.0, 0.75, 1.0, 0.7188, 1.0, 0.2812, 1.0, 0.3125, 1.0, 0.3125, 1.0, 0.2812, 1.0, 0.6875, 1.0, 0.7188, 1.0, 0.7188, 1.0, 0.6875, 1.0, 0.25, 1.0, 0.2812, 1.0, 0.2812, 1.0, 0.25, 1.0, 0.6562, 1.0, 0.6875, 1.0, 0.6875, 1.0, 0.6562, 1.0, 0.2188, 1.0, 0.25, 1.0, 0.25, 1.0, 0.2188, 1.0, 0.625, 1.0, 0.6562, 1.0, 0.6562, 1.0, 0.625, 1.0, 0.1875, 1.0, 0.2188, 1.0, 0.2188, 1.0, 0.1875, 1.0, 0.5938, 1.0, 0.625, 1.0, 0.625, 1.0, 0.5938, 1.0, 0.1562, 1.0, 0.1875, 1.0, 0.1875, 1.0, 0.1562, 1.0, 0.5625, 1.0, 0.5938, 1.0, 0.5938, 1.0, 0.5625, 1.0, 0.9688, 1.0, 1.0, 1.0, 1.0, 1.0, 0.9688, 1.0, 0.125, 1.0, 0.1562, 1.0, 0.1562, 1.0, 0.125, 1.0, 0.5312, 1.0, 0.5625, 1.0, 0.5625, 1.0, 0.5312, 1.0, 0.9375, 1.0, 0.9688, 1.0, 0.9688, 1.0, 0.9375, 1.0, 0.09375, 1.0, 0.125, 1.0, 0.125, 1.0, 0.09375, 1.0, 0.5, 1.0, 0.5312, 1.0, 0.5312, 1.0, 0.5, 1.0, 0.9062, 1.0, 0.9375, 1.0, 0.9375, 1.0, 0.9062, 1.0, 0.0625, 1.0, 0.09375, 1.0, 0.09375, 1.0, 0.0625, 1.0, 0.4688, 1.0, 0.5, 1.0, 0.5, 1.0, 0.4688, 1.0, 0.875, 1.0, 0.9062, 1.0, 0.9062, 1.0, 0.875, 1.0, 0.03125, 1.0, 0.0625, 1.0, 0.0625, 1.0, 0.03125, 1.0, 0.4375, 1.0, 0.4688, 1.0, 0.4688, 1.0, 0.4375, 1.0, 0.8438, 1.0, 0.875, 1.0, 0.875, 1.0, 0.8438, 1.0, 0.0, 1.0, 0.03125, 1.0, 0.03125, 1.0, 0.0, 1.0, 0.4062, 1.0, 0.4375, 1.0, 0.4375, 1.0, 0.4062, 1.0, 0.6875, 1.0, 0.7187, 1.0, 0.7188, 1.0, 0.6875, 1.0, 0.2812, 1.0, 0.3125, 1.0, 0.3125, 1.0, 0.2812, 1.0, 0.6875, 1.0, 0.7188, 1.0, 0.7188, 1.0, 0.6875, 1.0, 0.25, 1.0, 0.2812, 1.0, 0.2812, 1.0, 0.25, 1.0, 0.6562, 1.0, 0.6875, 1.0, 0.6875, 1.0, 0.6562, 1.0, 0.2188, 1.0, 0.25, 1.0, 0.25, 1.0, 0.2188, 1.0, 0.625, 1.0, 0.6562, 1.0, 0.6562, 1.0, 0.625, 1.0, 0.1875, 1.0, 0.2188, 1.0, 0.2188, 1.0, 0.1875, 1.0, 0.5938, 1.0, 0.625, 1.0, 0.625, 1.0, 0.5938, 1.0, 0.1562, 1.0, 0.1875, 1.0, 0.1875, 1.0, 0.1562, 1.0, 0.5625, 1.0, 0.5938, 1.0, 0.5938, 1.0, 0.5625, 1.0, 0.9688, 1.0, 1.0, 1.0, 1.0, 1.0, 0.9688, 1.0, 0.125, 1.0, 0.1562, 1.0, 0.1562, 1.0, 0.125, 1.0, 0.5312, 1.0, 0.5625, 1.0, 0.5625, 1.0, 0.5312, 1.0, 0.9375, 1.0, 0.9688, 1.0, 0.9688, 1.0, 0.9375, 1.0, 0.09375, 1.0, 0.125, 1.0, 0.125, 1.0, 0.09375, 1.0, 0.5, 1.0, 0.5312, 1.0, 0.5312, 1.0, 0.5, 1.0, 0.9062, 1.0, 0.9375, 1.0, 0.9375, 1.0, 0.9062, 1.0, 0.0625, 1.0, 0.09375, 1.0, 0.09375, 1.0, 0.0625, 1.0, 0.4688, 1.0, 0.5, 1.0, 0.5, 1.0, 0.4688, 1.0, 0.875, 1.0, 0.9062, 1.0, 0.9062, 1.0, 0.875, 1.0, 0.03125, 1.0, 0.0625, 1.0, 0.0625, 1.0, 0.03125, 1.0, 0.4375, 1.0, 0.4688, 1.0, 0.4688, 1.0, 0.4375, 1.0, 0.8438, 1.0, 0.875, 1.0, 0.875, 1.0, 0.8438, 1.0, 0.0, 1.0, 0.03125, 1.0, 0.03125, 1.0, 0.0, 1.0, 0.4062, 1.0, 0.4375, 1.0, 0.4375, 1.0, 0.4062, 1.0, 0.8125, 1.0, 0.8438, 1.0, 0.8438, 1.0, 0.8125, 1.0, 0.375, 1.0, 0.4062, 1.0, 0.4062, 1.0, 0.375, 1.0, 0.7812, 1.0, 0.8125, 1.0, 0.8125, 1.0, 0.7812, 1.0, 0.3438, 1.0, 0.375, 1.0, 0.375, 1.0, 0.3438, 1.0, 0.75, 1.0, 0.7812, 1.0, 0.7812, 1.0, 0.75, 1.0, 0.3125, 1.0, 0.3438, 1.0, 0.3438, 1.0, 0.3125, 1.0, 0.25, 1.0, 0.2812, 1.0, 0.2812, 1.0, 0.25, 1.0, 0.6562, 1.0, 0.6875, 1.0, 0.6875, 1.0, 0.6562, 1.0, 0.2188, 1.0, 0.25, 1.0, 0.25, 1.0, 0.2188, 1.0, 0.625, 1.0, 0.6562, 1.0, 0.6562, 1.0, 0.625, 1.0, 0.1875, 1.0, 0.2188, 1.0, 0.2188, 1.0, 0.1875, 1.0, 0.5938, 1.0, 0.625, 1.0, 0.625, 1.0, 0.5938, 1.0, 0.1562, 1.0, 0.1875, 1.0, 0.1875, 1.0, 0.1562, 1.0, 0.5625, 1.0, 0.5938, 1.0, 0.5938, 1.0, 0.5625, 1.0, 0.9687, 1.0, 1.0, 1.0, 1.0, 1.0, 0.9688, 1.0, 0.125, 1.0, 0.1562, 1.0, 0.1562, 1.0, 0.125, 1.0, 0.5312, 1.0, 0.5625, 1.0, 0.5625, 1.0, 0.5312, 1.0, 0.9375, 1.0, 0.9687, 1.0, 0.9688, 1.0, 0.9375, 1.0, 0.09375, 1.0, 0.125, 1.0, 0.125, 1.0, 0.09375, 1.0, 0.5, 1.0, 0.5312, 1.0, 0.5312, 1.0, 0.5, 1.0, 0.9062, 1.0, 0.9375, 1.0, 0.9375, 1.0, 0.9062, 1.0, 0.0625, 1.0, 0.09375, 1.0, 0.09375, 1.0, 0.0625, 1.0, 0.4687, 1.0, 0.5, 1.0, 0.5, 1.0, 0.4688, 1.0, 0.875, 1.0, 0.9062, 1.0, 0.9062, 1.0, 0.875, 1.0, 0.03125, 1.0, 0.0625, 1.0, 0.0625, 1.0, 0.03125, 1.0, 0.4375, 1.0, 0.4687, 1.0, 0.4688, 1.0, 0.4375, 1.0, 0.8438, 1.0, 0.875, 1.0, 0.875, 1.0, 0.8438, 1.0, 0.0, 1.0, 0.03125, 1.0, 0.03125, 1.0, 0.0, 1.0, 0.4062, 1.0, 0.4375, 1.0, 0.4375, 1.0, 0.4062, 1.0, 0.8125, 1.0, 0.8438, 1.0, 0.8438, 1.0, 0.8125, 1.0, 0.375, 1.0, 0.4062, 1.0, 0.4062, 1.0, 0.375, 1.0, 0.7812, 1.0, 0.8125, 1.0, 0.8125, 1.0, 0.7812, 1.0, 0.3438, 1.0, 0.375, 1.0, 0.375, 1.0, 0.3438, 1.0, 0.75, 1.0, 0.7812, 1.0, 0.7812, 1.0, 0.75, 1.0, 0.3125, 1.0, 0.3438, 1.0, 0.3438, 1.0, 0.3125, 1.0, 0.7187, 1.0, 0.75, 1.0, 0.75, 1.0, 0.7188, 1.0, 0.2812, 1.0, 0.3125, 1.0, 0.3125, 1.0, 0.2812, 1.0, 0.2812, 1.0, 0.3125, 1.0, 0.3125, 1.0, 0.2812, 1.0, 0.7188, 1.0, 0.75, 1.0, 0.75, 1.0, 0.7187, 1.0, 0.3125, 1.0, 0.3438, 1.0, 0.3438, 1.0, 0.3125, 1.0, 0.75, 1.0, 0.7812, 1.0, 0.7812, 1.0, 0.75, 1.0, 0.3438, 1.0, 0.375, 1.0, 0.375, 1.0, 0.3438, 1.0, 0.7812, 1.0, 0.8125, 1.0, 0.8125, 1.0, 0.7812, 1.0, 0.375, 1.0, 0.4062, 1.0, 0.4062, 1.0, 0.375, 1.0, 0.8125, 1.0, 0.8438, 1.0, 0.8438, 1.0, 0.8125, 1.0, 0.4062, 1.0, 0.4375, 1.0, 0.4375, 1.0, 0.4062, 1.0, 0.0, 1.0, 0.03125, 1.0, 0.03125, 1.0, 0.0, 1.0, 0.8438, 1.0, 0.875, 1.0, 0.875, 1.0, 0.8438, 1.0, 0.4375, 1.0, 0.4688, 1.0, 0.4687, 1.0, 0.4375, 1.0, 0.03125, 1.0, 0.0625, 1.0, 0.0625, 1.0, 0.03125, 1.0, 0.875, 1.0, 0.9062, 1.0, 0.9062, 1.0, 0.875, 1.0, 0.4688, 1.0, 0.5, 1.0, 0.5, 1.0, 0.4687, 1.0, 0.0625, 1.0, 0.09375, 1.0, 0.09375, 1.0, 0.0625, 1.0, 0.9062, 1.0, 0.9375, 1.0, 0.9375, 1.0, 0.9062, 1.0, 0.5, 1.0, 0.5312, 1.0, 0.5312, 1.0, 0.5, 1.0, 0.09375, 1.0, 0.125, 1.0, 0.125, 1.0, 0.09375, 1.0, 0.9375, 1.0, 0.9688, 1.0, 0.9687, 1.0, 0.9375, 1.0, 0.5312, 1.0, 0.5625, 1.0, 0.5625, 1.0, 0.5312, 1.0, 0.125, 1.0, 0.1562, 1.0, 0.1562, 1.0, 0.125, 1.0, 0.9688, 1.0, 1.0, 1.0, 1.0, 1.0, 0.9687, 1.0, 0.5625, 1.0, 0.5938, 1.0, 0.5938, 1.0, 0.5625, 1.0, 0.1562, 1.0, 0.1875, 1.0, 0.1875, 1.0, 0.1562, 1.0, 0.5938, 1.0, 0.625, 1.0, 0.625, 1.0, 0.5938, 1.0, 0.1875, 1.0, 0.2188, 1.0, 0.2188, 1.0, 0.1875, 1.0, 0.625, 1.0, 0.6562, 1.0, 0.6562, 1.0, 0.625, 1.0, 0.2188, 1.0, 0.25, 1.0, 0.25, 1.0, 0.2188, 1.0, 0.6562, 1.0, 0.6875, 1.0, 0.6875, 1.0, 0.6562, 1.0, 0.25, 1.0, 0.2812, 1.0, 0.2812, 1.0, 0.25, 1.0, 0.6875, 1.0, 0.7188, 1.0, 0.7187, 1.0, 0.6875, 1.0, 0.03125, 0.5, 0.03125, 0.5362, 0.0, 0.5362, 0.0, 0.5, 0.0625, 0.5, 0.0625, 0.5362, 0.03125, 0.5362, 0.03125, 0.5, 0.09375, 0.5, 0.09375, 0.5362, 0.0625, 0.5362, 0.0625, 0.5, 0.125, 0.5, 0.125, 0.5362, 0.09375, 0.5362, 0.09375, 0.5, 0.1562, 0.5, 0.1562, 0.5362, 0.125, 0.5362, 0.125, 0.5, 0.1875, 0.5, 0.1875, 0.5362, 0.1562, 0.5362, 0.1562, 0.5, 0.2188, 0.5, 0.2188, 0.5362, 0.1875, 0.5362, 0.1875, 0.5, 0.25, 0.5, 0.25, 0.5362, 0.2188, 0.5362, 0.2188, 0.5, 0.2812, 0.5, 0.2812, 0.5362, 0.25, 0.5362, 0.25, 0.5, 0.3125, 0.5, 0.3125, 0.5362, 0.2812, 0.5362, 0.2812, 0.5, 0.3438, 0.5, 0.3438, 0.5362, 0.3125, 0.5362, 0.3125, 0.5, 0.375, 0.5, 0.375, 0.5362, 0.3438, 0.5362, 0.3438, 0.5, 0.4062, 0.5, 0.4062, 0.5362, 0.375, 0.5362, 0.375, 0.5, 0.4375, 0.5, 0.4375, 0.5362, 0.4062, 0.5362, 0.4062, 0.5, 0.4688, 0.5, 0.4688, 0.5362, 0.4375, 0.5362, 0.4375, 0.5, 0.5, 0.5, 0.5, 0.5362, 0.4688, 0.5362, 0.4688, 0.5, 0.5312, 0.5, 0.5312, 0.5362, 0.5, 0.5362, 0.5, 0.5, 0.5625, 0.5, 0.5625, 0.5362, 0.5312, 0.5362, 0.5312, 0.5, 0.5938, 0.5, 0.5938, 0.5362, 0.5625, 0.5362, 0.5625, 0.5, 0.625, 0.5, 0.625, 0.5362, 0.5938, 0.5362, 0.5938, 0.5, 0.6562, 0.5, 0.6562, 0.5362, 0.625, 0.5362, 0.625, 0.5, 0.6875, 0.5, 0.6875, 0.5362, 0.6562, 0.5362, 0.6562, 0.5, 0.7188, 0.5, 0.7188, 0.5362, 0.6875, 0.5362, 0.6875, 0.5, 0.75, 0.5, 0.75, 0.5362, 0.7188, 0.5362, 0.7188, 0.5, 0.7812, 0.5, 0.7812, 0.5362, 0.75, 0.5362, 0.75, 0.5, 0.8125, 0.5, 0.8125, 0.5362, 0.7812, 0.5362, 0.7812, 0.5, 0.8438, 0.5, 0.8438, 0.5362, 0.8125, 0.5362, 0.8125, 0.5, 0.875, 0.5, 0.875, 0.5362, 0.8438, 0.5362, 0.8438, 0.5, 0.9062, 0.5, 0.9062, 0.5362, 0.875, 0.5362, 0.875, 0.5, 0.9375, 0.5, 0.9375, 0.5362, 0.9062, 0.5362, 0.9062, 0.5, 0.9688, 0.5, 0.9688, 0.5362, 0.9375, 0.5362, 0.9375, 0.5, 1.0, 0.5, 1.0, 0.5362, 0.9688, 0.5362, 0.9688, 0.5, 0.03125, 0.5362, 0.03125, 1.0, 0.0, 1.0, 0.0, 0.5362, 0.0625, 0.5362, 0.0625, 1.0, 0.03125, 1.0, 0.03125, 0.5362, 0.09375, 0.5362, 0.09375, 1.0, 0.0625, 1.0, 0.0625, 0.5362, 0.125, 0.5362, 0.125, 1.0, 0.09375, 1.0, 0.09375, 0.5362, 0.1562, 0.5362, 0.1562, 1.0, 0.125, 1.0, 0.125, 0.5362, 0.1875, 0.5362, 0.1875, 1.0, 0.1562, 1.0, 0.1562, 0.5362, 0.2188, 0.5362, 0.2188, 1.0, 0.1875, 1.0, 0.1875, 0.5362, 0.25, 0.5362, 0.25, 1.0, 0.2188, 1.0, 0.2188, 0.5362, 0.2812, 0.5362, 0.2812, 1.0, 0.25, 1.0, 0.25, 0.5362, 0.3125, 0.5362, 0.3125, 1.0, 0.2812, 1.0, 0.2812, 0.5362, 0.3438, 0.5362, 0.3438, 1.0, 0.3125, 1.0, 0.3125, 0.5362, 0.375, 0.5362, 0.375, 1.0, 0.3438, 1.0, 0.3438, 0.5362, 0.4062, 0.5362, 0.4063, 1.0, 0.375, 1.0, 0.375, 0.5362, 0.4375, 0.5362, 0.4375, 1.0, 0.4063, 1.0, 0.4062, 0.5362, 0.4688, 0.5362, 0.4688, 1.0, 0.4375, 1.0, 0.4375, 0.5362, 0.5, 0.5362, 0.5, 1.0, 0.4688, 1.0, 0.4688, 0.5362, 0.5312, 0.5362, 0.5312, 1.0, 0.5, 1.0, 0.5, 0.5362, 0.5625, 0.5362, 0.5625, 1.0, 0.5312, 1.0, 0.5312, 0.5362, 0.5938, 0.5362, 0.5938, 1.0, 0.5625, 1.0, 0.5625, 0.5362, 0.625, 0.5362, 0.625, 1.0, 0.5938, 1.0, 0.5938, 0.5362, 0.6562, 0.5362, 0.6562, 1.0, 0.625, 1.0, 0.625, 0.5362, 0.6875, 0.5362, 0.6875, 1.0, 0.6562, 1.0, 0.6562, 0.5362, 0.7188, 0.5362, 0.7188, 1.0, 0.6875, 1.0, 0.6875, 0.5362, 0.75, 0.5362, 0.75, 1.0, 0.7188, 1.0, 0.7188, 0.5362, 0.7812, 0.5362, 0.7812, 1.0, 0.75, 1.0, 0.75, 0.5362, 0.8125, 0.5362, 0.8125, 1.0, 0.7812, 1.0, 0.7812, 0.5362, 0.8438, 0.5362, 0.8438, 1.0, 0.8125, 1.0, 0.8125, 0.5362, 0.875, 0.5362, 0.875, 1.0, 0.8438, 1.0, 0.8438, 0.5362, 0.9062, 0.5362, 0.9063, 1.0, 0.875, 1.0, 0.875, 0.5362, 0.9375, 0.5362, 0.9375, 1.0, 0.9063, 1.0, 0.9062, 0.5362, 0.9688, 0.5362, 0.9688, 1.0, 0.9375, 1.0, 0.9375, 0.5362, 1.0, 0.5362, 1.0, 1.0, 0.9688, 1.0, 0.9688, 0.5362, 0.1562, 1.0, 0.1875, 1.0, 0.1875, 1.0, 0.1562, 1.0, 0.4375, 1.0, 0.4688, 1.0, 0.4688, 1.0, 0.4375, 1.0, 0.7188, 1.0, 0.75, 1.0, 0.75, 1.0, 0.7188, 1.0, 0.03125, 1.0, 0.0625, 1.0, 0.0625, 1.0, 0.03125, 1.0, 0.3125, 1.0, 0.3438, 1.0, 0.3438, 1.0, 0.3125, 1.0, 0.5938, 1.0, 0.625, 1.0, 0.625, 1.0, 0.5938, 1.0, 0.875, 1.0, 0.9062, 1.0, 0.9063, 1.0, 0.875, 1.0, 0.1875, 1.0, 0.2188, 1.0, 0.2187, 1.0, 0.1875, 1.0, 0.4688, 1.0, 0.5, 1.0, 0.5, 1.0, 0.4688, 1.0, 0.75, 1.0, 0.7812, 1.0, 0.7812, 1.0, 0.75, 1.0, 0.0625, 1.0, 0.09375, 1.0, 0.09375, 1.0, 0.0625, 1.0, 0.3438, 1.0, 0.375, 1.0, 0.375, 1.0, 0.3438, 1.0, 0.625, 1.0, 0.6562, 1.0, 0.6562, 1.0, 0.625, 1.0, 0.9062, 1.0, 0.9375, 1.0, 0.9375, 1.0, 0.9063, 1.0, 0.2188, 1.0, 0.25, 1.0, 0.25, 1.0, 0.2187, 1.0, 0.5, 1.0, 0.5312, 1.0, 0.5312, 1.0, 0.5, 1.0, 0.7812, 1.0, 0.8125, 1.0, 0.8125, 1.0, 0.7812, 1.0, 0.09375, 1.0, 0.125, 1.0, 0.125, 1.0, 0.09375, 1.0, 0.375, 1.0, 0.4062, 1.0, 0.4062, 1.0, 0.375, 1.0, 0.6562, 1.0, 0.6875, 1.0, 0.6875, 1.0, 0.6562, 1.0, 0.9375, 1.0, 0.9688, 1.0, 0.9688, 1.0, 0.9375, 1.0, 0.25, 1.0, 0.2812, 1.0, 0.2812, 1.0, 0.25, 1.0, 0.5312, 1.0, 0.5625, 1.0, 0.5625, 1.0, 0.5312, 1.0, 0.8125, 1.0, 0.8438, 1.0, 0.8438, 1.0, 0.8125, 1.0, 0.125, 1.0, 0.1562, 1.0, 0.1562, 1.0, 0.125, 1.0, 0.4062, 1.0, 0.4375, 1.0, 0.4375, 1.0, 0.4062, 1.0, 0.6875, 1.0, 0.7188, 1.0, 0.7188, 1.0, 0.6875, 1.0, 0.0, 1.0, 0.03125, 1.0, 0.03125, 1.0, 0.0, 1.0, 0.9688, 1.0, 1.0, 1.0, 1.0, 1.0, 0.9688, 1.0, 0.2812, 1.0, 0.3125, 1.0, 0.3125, 1.0, 0.2812, 1.0, 0.5625, 1.0, 0.5938, 1.0, 0.5938, 1.0, 0.5625, 1.0, 0.8438, 1.0, 0.875, 1.0, 0.875, 1.0, 0.8438, 1.0, 0.7884, 0.4432, 0.75, 0.447, 0.75, 0.49, 0.7968, 0.4854, 0.8254, 0.432, 0.7884, 0.4432, 0.7968, 0.4854, 0.8418, 0.4717, 0.8595, 0.4138, 0.8254, 0.432, 0.8418, 0.4717, 0.8833, 0.4496, 0.8893, 0.3893, 0.8595, 0.4138, 0.8833, 0.4496, 0.9197, 0.4197, 0.9138, 0.3595, 0.8893, 0.3893, 0.9197, 0.4197, 0.9496, 0.3833, 0.932, 0.3254, 0.9138, 0.3595, 0.9496, 0.3833, 0.9717, 0.3418, 0.9432, 0.2884, 0.932, 0.3254, 0.9717, 0.3418, 0.9854, 0.2968, 0.947, 0.25, 0.9432, 0.2884, 0.9854, 0.2968, 0.99, 0.25, 0.9432, 0.2116, 0.947, 0.25, 0.99, 0.25, 0.9854, 0.2032, 0.932, 0.1746, 0.9432, 0.2116, 0.9854, 0.2032, 0.9717, 0.1582, 0.9138, 0.1405, 0.932, 0.1746, 0.9717, 0.1582, 0.9496, 0.1167, 0.8893, 0.1107, 0.9138, 0.1405, 0.9496, 0.1167, 0.9197, 0.08029, 0.8595, 0.08618, 0.8893, 0.1107, 0.9197, 0.08029, 0.8833, 0.05045, 0.8254, 0.06797, 0.8595, 0.08618, 0.8833, 0.05045, 0.8418, 0.02827, 0.7884, 0.05676, 0.8254, 0.06797, 0.8418, 0.02827, 0.7968, 0.01461, 0.75, 0.05297, 0.7884, 0.05676, 0.7968, 0.01461, 0.75, 0.01, 0.7116, 0.05676, 0.75, 0.05297, 0.75, 0.01, 0.7032, 0.01461, 0.6746, 0.06797, 0.7116, 0.05676, 0.7032, 0.01461, 0.6582, 0.02827, 0.6405, 0.08618, 0.6746, 0.06797, 0.6582, 0.02827, 0.6167, 0.05045, 0.6107, 0.1107, 0.6405, 0.08618, 0.6167, 0.05045, 0.5803, 0.08029, 0.5862, 0.1405, 0.6107, 0.1107, 0.5803, 0.08029, 0.5504, 0.1167, 0.568, 0.1746, 0.5862, 0.1405, 0.5504, 0.1167, 0.5283, 0.1582, 0.5568, 0.2116, 0.568, 0.1746, 0.5283, 0.1582, 0.5146, 0.2032, 0.553, 0.25, 0.5568, 0.2116, 0.5146, 0.2032, 0.51, 0.25, 0.5568, 0.2884, 0.553, 0.25, 0.51, 0.25, 0.5146, 0.2968, 0.568, 0.3254, 0.5568, 0.2884, 0.5146, 0.2968, 0.5283, 0.3418, 0.5862, 0.3595, 0.568, 0.3254, 0.5283, 0.3418, 0.5504, 0.3833, 0.6107, 0.3893, 0.5862, 0.3595, 0.5504, 0.3833, 0.5803, 0.4197, 0.6405, 0.4138, 0.6107, 0.3893, 0.5803, 0.4197, 0.6167, 0.4496, 0.6746, 0.432, 0.6405, 0.4138, 0.6167, 0.4496, 0.6582, 0.4717, 0.7116, 0.4432, 0.6746, 0.432, 0.6582, 0.4717, 0.7032, 0.4854, 0.75, 0.447, 0.7116, 0.4432, 0.7032, 0.4854, 0.75, 0.49])
me_cylinder.materials.append(mat_vetro)
me_cylinder.update()

# ---- objects
ob_cylinder = bpy.data.objects.new('Cylinder', me_cylinder)

# ---- transforms, parenting, visibility, modifiers, constraints
ob_cylinder.location = (0.0, 0.0, -2.222)
_m = ob_cylinder.modifiers.new('Solidify', 'SOLIDIFY')
_m.thickness = 0.05
_m = ob_cylinder.modifiers.new('Subdivision', 'SUBSURF')
_m.levels = 2

# ---- collection membership
col_collection.objects.link(ob_cylinder)

# ---- scene / render settings (as saved in the file)
scene.frame_start = 1; scene.frame_end = 250; scene.frame_set(108)
scene.render.engine = 'CYCLES'
scene.cycles.blur_glossy = 10.0
scene.cycles.max_bounces = 60
scene.cycles.diffuse_bounces = 0
scene.cycles.glossy_bounces = 40
scene.cycles.transmission_bounces = 45
scene.cycles.sample_clamp_direct = 5.4
scene.cycles.sample_clamp_indirect = 16.84
bpy.context.view_layer.update()

# ---- added for rendering (the .blend has no active camera and no usable light): camera, sun
cam_auto = bpy.data.cameras.new('AutoCamera')
cam_auto.lens = 50.0
cam_auto.sensor_width = 36.0
cam_auto.clip_end = 1000.0
ob_auto_camera = bpy.data.objects.new('AutoCamera', cam_auto)
scene.collection.objects.link(ob_auto_camera)
ob_auto_camera.location = (4.60288, -5.52345, 3.52656)
ob_auto_camera.rotation_euler = (1.09748, -7.21219e-08, 0.694738)
scene.camera = ob_auto_camera
light_auto_sun = bpy.data.lights.new('AutoSun', 'SUN')
light_auto_sun.energy = 3.0
light_auto_sun.angle = 0.0523599
ob_auto_sun = bpy.data.objects.new('AutoSun', light_auto_sun)
scene.collection.objects.link(ob_auto_sun)
ob_auto_sun.rotation_euler = (0.872665, 0.174533, 0.523599)
bpy.context.view_layer.update()
